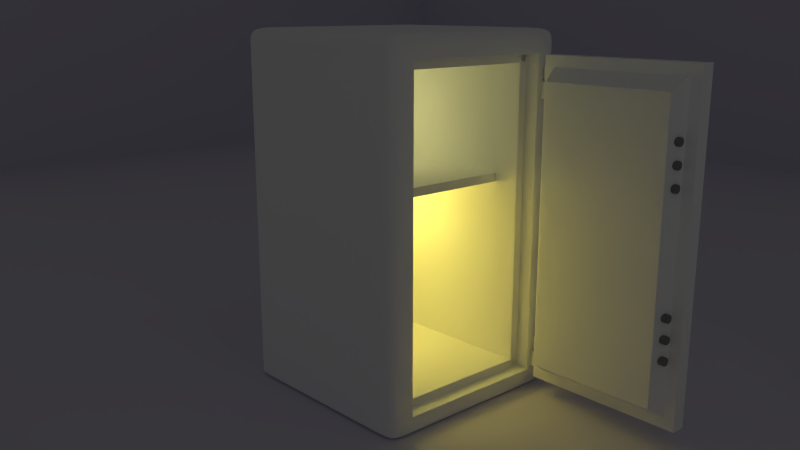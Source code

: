 # Source: Strongbox_v2.0.blend  (saved by Blender 2.62.0; exported with 4.5.12 LTS)
import bpy
from mathutils import Matrix  # noqa: F401  (used for matrix-valued properties, if any)

bpy.ops.wm.read_factory_settings(use_empty=True)
scene = bpy.context.scene
scene.name = 'Scene'

# ---- collections
col_collection_1 = bpy.data.collections.new('Collection 1'); scene.collection.children.link(col_collection_1)

# ---- materials (node trees are filled in below, after node groups)
mat_material_006 = bpy.data.materials.new('Material.006')
mat_material_006.alpha_threshold = 0.0
mat_material_006.diffuse_color = (1.0, 1.0, 1.0, 1.0)
mat_material_006.roughness = 0.5
mat_material_006.line_color = (0.0, 0.0, 0.0, 1.0)
mat_material_005 = bpy.data.materials.new('Material.005')
mat_material_005.alpha_threshold = 0.0
mat_material_005.diffuse_color = (0.2266, 0.2266, 0.2266, 1.0)
mat_material_005.roughness = 0.5
mat_material_005.line_color = (0.0, 0.0, 0.0, 1.0)
mat_material_007 = bpy.data.materials.new('Material.007')
mat_material_007.alpha_threshold = 0.0
mat_material_007.diffuse_color = (0.3264, 0.3264, 0.3264, 1.0)
mat_material_007.roughness = 0.5
mat_material_007.line_color = (0.0, 0.0, 0.0, 1.0)
mat_material_008 = bpy.data.materials.new('Material.008')
mat_material_008.alpha_threshold = 0.0
mat_material_008.diffuse_color = (0.326, 0.326, 0.326, 1.0)
mat_material_008.roughness = 0.5
mat_material_008.line_color = (0.0, 0.0, 0.0, 1.0)
mat_material_010 = bpy.data.materials.new('Material.010')
mat_material_010.alpha_threshold = 0.0
mat_material_010.diffuse_color = (1.0, 1.0, 1.0, 1.0)
mat_material_010.roughness = 0.5
mat_material_010.line_color = (0.0, 0.0, 0.0, 1.0)
mat_material_012 = bpy.data.materials.new('Material.012')
mat_material_012.alpha_threshold = 0.0
mat_material_012.diffuse_color = (0.7083, 0.6784, 0.8, 1.0)
mat_material_012.roughness = 0.5
mat_material_012.line_color = (0.0, 0.0, 0.0, 1.0)
mat_material_009 = bpy.data.materials.new('Material.009')
mat_material_009.alpha_threshold = 0.0
mat_material_009.diffuse_color = (1.0, 1.0, 1.0, 1.0)
mat_material_009.roughness = 0.5
mat_material_009.line_color = (0.0, 0.0, 0.0, 1.0)
mat_material_011 = bpy.data.materials.new('Material.011')
mat_material_011.alpha_threshold = 0.0
mat_material_011.diffuse_color = (1.0, 1.0, 1.0, 1.0)
mat_material_011.roughness = 0.5
mat_material_011.line_color = (0.0, 0.0, 0.0, 1.0)

# ---- material node trees

# ---- world
world_world = bpy.data.worlds.new('World'); scene.world = world_world
world_world.color = (0.05088, 0.05088, 0.05088)
world_world.use_sun_shadow = False
world_world.sun_shadow_jitter_overblur = 0.0
world_world.cycles.sampling_method = 'MANUAL'
world_world.cycles.sample_map_resolution = 256

# ---- cameras
cam_camera_001 = bpy.data.cameras.new('Camera.001')
cam_camera_001.clip_end = 100.0
cam_camera_001.lens = 35.0
cam_camera_001.sensor_width = 32.0
cam_camera_001.sensor_height = 18.0
cam_camera_001.dof.focus_distance = 0.0

# ---- lights
light_point_001 = bpy.data.lights.new('Point.001', 'POINT')
light_point_001.transmission_factor = 0.0
light_point_001.energy = 100.0
light_point_001.shadow_buffer_clip_start = 0.5
light_point_001.shadow_soft_size = 1.0
light_point_001.shadow_maximum_resolution = 0.006
light_point_001.use_absolute_resolution = True
light_point_001.cycles.use_multiple_importance_sampling = False
light_point = bpy.data.lights.new('Point', 'POINT')
light_point.transmission_factor = 0.0
light_point.energy = 100.0
light_point.shadow_buffer_clip_start = 0.5
light_point.shadow_soft_size = 1.0
light_point.shadow_maximum_resolution = 0.006
light_point.use_absolute_resolution = True
light_point.cycles.use_multiple_importance_sampling = False
light_spot_001 = bpy.data.lights.new('Spot.001', 'SPOT')
light_spot_001.transmission_factor = 0.0
light_spot_001.energy = 150.0
light_spot_001.shadow_buffer_clip_start = 0.5
light_spot_001.shadow_soft_size = 1.0
light_spot_001.shadow_maximum_resolution = 0.006
light_spot_001.use_absolute_resolution = True
light_spot_001.cycles.use_multiple_importance_sampling = False
light_lamp_001 = bpy.data.lights.new('Lamp.001', 'POINT')
light_lamp_001.color = (0.8, 0.7478, 0.273)
light_lamp_001.transmission_factor = 0.0
light_lamp_001.cutoff_distance = 30.0
light_lamp_001.energy = 39.75
light_lamp_001.shadow_buffer_clip_start = 1.001
light_lamp_001.shadow_soft_size = 1.0
light_lamp_001.shadow_maximum_resolution = 0.006
light_lamp_001.use_absolute_resolution = True
light_lamp_001.cycles.use_multiple_importance_sampling = False
light_lamp_002 = bpy.data.lights.new('Lamp.002', 'POINT')
light_lamp_002.color = (0.8, 0.6552, 0.1054)
light_lamp_002.transmission_factor = 0.0
light_lamp_002.cutoff_distance = 30.0
light_lamp_002.energy = 159.2
light_lamp_002.shadow_buffer_clip_start = 1.001
light_lamp_002.shadow_soft_size = 1.0
light_lamp_002.shadow_maximum_resolution = 0.006
light_lamp_002.use_absolute_resolution = True
light_lamp_002.cycles.use_multiple_importance_sampling = False

# ---- meshes
me_cube_004 = bpy.data.meshes.new('Cube.004')
me_cube_004.from_pydata([(-0.1416, -0.3072, -4.867), (-0.1416, -4.82, -4.867), (-0.5525, -4.82, -4.867), (-0.5525, -0.3072, -4.867), (-0.1416, -0.3072, 4.133), (-0.1416, -4.82, 4.133), (-0.5525, -4.82, 4.133), (-0.5525, -0.3072, 4.133), (-0.1416, -4.82, -4.567), (-0.1416, -4.82, 3.833), (-0.1416, -0.3072, -4.567), (-0.1416, -0.3072, 3.833), (-0.5525, -4.82, -4.567), (-0.5525, -4.82, 3.833), (-0.5525, -0.3072, -4.567), (-0.5525, -0.3072, 3.833), (-0.1416, -0.608, -4.867), (-0.1416, -4.519, -4.867), (-0.5525, -4.519, -4.867), (-0.5525, -0.608, -4.867), (-0.1416, -0.608, 4.133), (-0.1416, -4.519, 4.133), (-0.5525, -4.519, 4.133), (-0.5525, -0.608, 4.133), (-0.1416, -4.519, -4.567), (-0.1416, -0.608, -4.567), (-0.1416, -4.519, 3.833), (-0.1416, -0.608, 3.833), (-0.5525, -4.519, -4.567), (-0.5525, -0.608, -4.567), (-0.5525, -4.519, 3.833), (-0.5525, -0.608, 3.833), (-1.053, -0.763, -4.235), (-1.053, -0.763, 3.5), (-1.053, -4.364, -4.235), (-1.053, -4.364, 3.5), (-0.1416, -4.82, -4.867), (-0.1416, -4.82, -4.867), (-0.1416, -4.82, -4.567), (-0.1416, -4.82, 3.833), (-0.1416, -4.82, 4.133), (-0.1416, -4.82, 4.133), (-0.5525, -4.82, 4.133), (-0.5525, -4.82, 4.133), (-0.5525, -4.82, 3.833), (-0.5525, -4.82, -4.567), (-0.5525, -4.82, -4.867), (-0.5525, -4.82, -4.867), (-0.5525, -4.519, -4.867), (-0.5525, -0.608, -4.867), (-0.5525, -0.3072, -4.867), (-0.5525, -0.3072, -4.867), (-0.1416, -0.3072, -4.867), (-0.1416, -0.3072, -4.867), (-0.1416, -0.3072, -4.567), (-0.1416, -0.3072, 3.833), (-0.1416, -0.3072, 4.133), (-0.1416, -0.3072, 4.133), (-0.5525, -0.3072, 4.133), (-0.5525, -0.3072, 4.133), (-0.5525, -0.3072, 3.833), (-0.5525, -0.3072, -4.567), (-0.5525, -0.608, 4.133), (-0.5525, -4.519, 4.133), (-0.1416, -0.608, 4.133), (-0.1416, -4.519, 4.133), (-0.1416, -0.608, -4.867), (-0.1416, -4.519, -4.867), (-0.5525, -4.519, -4.567), (-0.5525, -4.519, -4.567), (-0.5525, -4.519, 3.833), (-0.5525, -4.519, 3.833), (-0.5525, -0.608, 3.833), (-0.5525, -0.608, 3.833), (-0.5525, -0.608, -4.567), (-0.5525, -0.608, -4.567), (-1.053, -0.763, -4.235), (-1.053, -0.763, -4.235), (-1.053, -0.763, 3.5), (-1.053, -0.763, 3.5), (-1.053, -4.364, 3.5), (-1.053, -4.364, 3.5), (-1.053, -4.364, -4.235), (-1.053, -4.364, -4.235)], [], [(1, 8, 12, 2), (8, 9, 13, 12), (9, 5, 6, 13), (4, 11, 15, 7), (11, 10, 14, 15), (10, 0, 3, 14), (53, 16, 19, 51), (16, 17, 18, 19), (17, 36, 47, 18), (59, 23, 20, 57), (23, 22, 21, 20), (22, 43, 41, 21), (66, 52, 54, 25), (25, 24, 67, 66), (24, 38, 37, 67), (55, 27, 25, 54), (27, 26, 24, 25), (26, 39, 38, 24), (56, 64, 27, 55), (64, 65, 26, 27), (65, 40, 39, 26), (45, 28, 48, 46), (28, 29, 49, 48), (29, 61, 50, 49), (44, 30, 28, 45), (31, 60, 61, 29), (42, 63, 30, 44), (63, 62, 31, 30), (62, 58, 60, 31), (73, 75, 32, 33), (69, 71, 81, 34), (70, 72, 79, 35), (74, 68, 83, 77), (80, 78, 76, 82)])
me_cube_004.materials.append(mat_material_006)
me_cube_004.use_remesh_preserve_volume = False
me_cube_004.use_remesh_preserve_attributes = False
me_cube_004.use_mirror_vertex_groups = False
me_cube_004.update()
me_cylinder_002 = bpy.data.meshes.new('Cylinder.002')
me_cylinder_002.from_pydata([(-0.3803, 2.344, -2.216), (0.1832, 2.111, -2.216), (0.4165, 1.547, -2.216), (0.1832, 0.9838, -2.216), (-0.3803, 0.7504, -2.216), (-0.9437, 0.9838, -2.216), (-1.177, 1.547, -2.216), (-0.9437, 2.111, -2.216), (-0.4423, 2.344, -0.5993), (0.1211, 2.111, -0.5993), (0.3545, 1.547, -0.5993), (0.1211, 0.9838, -0.5993), (-0.4423, 0.7504, -0.5993), (-1.006, 0.9838, -0.5993), (-1.239, 1.547, -0.5993), (-1.006, 2.111, -0.5993), (-0.4423, 1.547, -0.5993), (0.1211, 2.111, -0.5993), (-0.4423, 2.344, -0.5993), (0.3545, 1.547, -0.5993), (0.1211, 0.9838, -0.5993), (-0.4423, 0.7504, -0.5993), (-1.006, 0.9838, -0.5993), (-1.239, 1.547, -0.5993), (-1.006, 2.111, -0.5993), (-1.006, -1.431, -0.5993), (-1.239, -1.994, -0.5993), (-1.006, -2.557, -0.5993), (-0.4423, -2.791, -0.5993), (0.1211, -2.557, -0.5993), (0.3545, -1.994, -0.5993), (-0.4423, -1.197, -0.5993), (0.1211, -1.431, -0.5993), (-0.4423, -1.994, -0.5993), (-1.006, -1.431, -0.5993), (-1.239, -1.994, -0.5993), (-1.006, -2.557, -0.5993), (-0.4423, -2.791, -0.5993), (0.1211, -2.557, -0.5993), (0.3545, -1.994, -0.5993), (0.1211, -1.431, -0.5993), (-0.4423, -1.197, -0.5993), (-0.9437, -1.431, -2.216), (-1.177, -1.994, -2.216), (-0.9437, -2.557, -2.216), (-0.3803, -2.791, -2.216), (0.1832, -2.557, -2.216), (0.4165, -1.994, -2.216), (0.1832, -1.431, -2.216), (-0.3803, -1.197, -2.216), (-0.3803, -4.738, -2.216), (0.1832, -4.972, -2.216), (0.4165, -5.535, -2.216), (0.1832, -6.099, -2.216), (-0.3803, -6.332, -2.216), (-0.9437, -6.099, -2.216), (-1.177, -5.535, -2.216), (-0.9437, -4.972, -2.216), (-0.4423, -4.738, -0.5993), (0.1211, -4.972, -0.5993), (0.3545, -5.535, -0.5993), (0.1211, -6.099, -0.5993), (-0.4423, -6.332, -0.5993), (-1.006, -6.099, -0.5993), (-1.239, -5.535, -0.5993), (-1.006, -4.972, -0.5993), (-0.4423, -5.535, -0.5993), (0.1211, -4.972, -0.5993), (-0.4423, -4.738, -0.5993), (0.3545, -5.535, -0.5993), (0.1211, -6.099, -0.5993), (-0.4423, -6.332, -0.5993), (-1.006, -6.099, -0.5993), (-1.239, -5.535, -0.5993), (-1.006, -4.972, -0.5993), (-1.006, -32.46, -0.3032), (-1.239, -33.02, -0.3032), (-1.006, -33.58, -0.3032), (-0.4423, -33.82, -0.3032), (0.1211, -33.58, -0.3032), (0.3545, -33.02, -0.3032), (-0.4423, -32.22, -0.3032), (0.1211, -32.46, -0.3032), (-0.4423, -33.02, -0.3032), (-1.006, -32.46, -0.3032), (-1.239, -33.02, -0.3032), (-1.006, -33.58, -0.3032), (-0.4423, -33.82, -0.3032), (0.1211, -33.58, -0.3032), (0.3545, -33.02, -0.3032), (0.1211, -32.46, -0.3032), (-0.4423, -32.22, -0.3032), (-0.9437, -32.46, -1.92), (-1.177, -33.02, -1.92), (-0.9437, -33.58, -1.92), (-0.3803, -33.82, -1.92), (0.1832, -33.58, -1.92), (0.4165, -33.02, -1.92), (0.1832, -32.46, -1.92), (-0.3803, -32.22, -1.92), (-0.3803, -28.68, -1.92), (0.1832, -28.91, -1.92), (0.4165, -29.48, -1.92), (0.1832, -30.04, -1.92), (-0.3803, -30.27, -1.92), (-0.9437, -30.04, -1.92), (-1.177, -29.48, -1.92), (-0.9437, -28.91, -1.92), (-0.4423, -28.68, -0.3032), (0.1211, -28.91, -0.3032), (0.3545, -29.48, -0.3032), (0.1211, -30.04, -0.3032), (-0.4423, -30.27, -0.3032), (-1.006, -30.04, -0.3032), (-1.239, -29.48, -0.3032), (-1.006, -28.91, -0.3032), (-0.4423, -29.48, -0.3032), (0.1211, -28.91, -0.3032), (-0.4423, -28.68, -0.3032), (0.3545, -29.48, -0.3032), (0.1211, -30.04, -0.3032), (-0.4423, -30.27, -0.3032), (-1.006, -30.04, -0.3032), (-1.239, -29.48, -0.3032), (-1.006, -28.91, -0.3032), (-1.006, -25.37, -0.3032), (-1.239, -25.94, -0.3032), (-1.006, -26.5, -0.3032), (-0.4423, -26.73, -0.3032), (0.1211, -26.5, -0.3032), (0.3545, -25.94, -0.3032), (-0.4423, -25.14, -0.3032), (0.1211, -25.37, -0.3032), (-0.4423, -25.94, -0.3032), (-1.006, -25.37, -0.3032), (-1.239, -25.94, -0.3032), (-1.006, -26.5, -0.3032), (-0.4423, -26.73, -0.3032), (0.1211, -26.5, -0.3032), (0.3545, -25.94, -0.3032), (0.1211, -25.37, -0.3032), (-0.4423, -25.14, -0.3032), (-0.9437, -25.37, -1.92), (-1.177, -25.94, -1.92), (-0.9437, -26.5, -1.92), (-0.3803, -26.73, -1.92), (0.1832, -26.5, -1.92), (0.4165, -25.94, -1.92), (0.1832, -25.37, -1.92), (-0.3803, -25.14, -1.92)], [], [(8, 15, 16), (15, 14, 16), (14, 13, 16), (13, 12, 16), (12, 11, 16), (11, 10, 16), (10, 9, 16), (9, 8, 16), (0, 18, 17, 1), (18, 8, 9, 17), (1, 17, 19, 2), (17, 9, 10, 19), (2, 19, 20, 3), (19, 10, 11, 20), (3, 20, 21, 4), (20, 11, 12, 21), (4, 21, 22, 5), (21, 12, 13, 22), (5, 22, 23, 6), (22, 13, 14, 23), (6, 23, 24, 7), (23, 14, 15, 24), (8, 18, 24, 15), (18, 0, 7, 24), (31, 49, 42, 25), (41, 31, 25, 34), (26, 35, 34, 25), (43, 26, 25, 42), (27, 36, 35, 26), (44, 27, 26, 43), (28, 37, 36, 27), (45, 28, 27, 44), (29, 38, 37, 28), (46, 29, 28, 45), (30, 39, 38, 29), (47, 30, 29, 46), (32, 40, 39, 30), (48, 32, 30, 47), (31, 41, 40, 32), (49, 31, 32, 48), (40, 41, 33), (39, 40, 33), (38, 39, 33), (37, 38, 33), (36, 37, 33), (35, 36, 33), (34, 35, 33), (41, 34, 33), (58, 65, 66), (65, 64, 66), (64, 63, 66), (63, 62, 66), (62, 61, 66), (61, 60, 66), (60, 59, 66), (59, 58, 66), (50, 68, 67, 51), (68, 58, 59, 67), (51, 67, 69, 52), (67, 59, 60, 69), (52, 69, 70, 53), (69, 60, 61, 70), (53, 70, 71, 54), (70, 61, 62, 71), (54, 71, 72, 55), (71, 62, 63, 72), (55, 72, 73, 56), (72, 63, 64, 73), (56, 73, 74, 57), (73, 64, 65, 74), (58, 68, 74, 65), (68, 50, 57, 74), (81, 99, 92, 75), (91, 81, 75, 84), (76, 85, 84, 75), (93, 76, 75, 92), (77, 86, 85, 76), (94, 77, 76, 93), (78, 87, 86, 77), (95, 78, 77, 94), (79, 88, 87, 78), (96, 79, 78, 95), (80, 89, 88, 79), (97, 80, 79, 96), (82, 90, 89, 80), (98, 82, 80, 97), (81, 91, 90, 82), (99, 81, 82, 98), (90, 91, 83), (89, 90, 83), (88, 89, 83), (87, 88, 83), (86, 87, 83), (85, 86, 83), (84, 85, 83), (91, 84, 83), (108, 115, 116), (115, 114, 116), (114, 113, 116), (113, 112, 116), (112, 111, 116), (111, 110, 116), (110, 109, 116), (109, 108, 116), (100, 118, 117, 101), (118, 108, 109, 117), (101, 117, 119, 102), (117, 109, 110, 119), (102, 119, 120, 103), (119, 110, 111, 120), (103, 120, 121, 104), (120, 111, 112, 121), (104, 121, 122, 105), (121, 112, 113, 122), (105, 122, 123, 106), (122, 113, 114, 123), (106, 123, 124, 107), (123, 114, 115, 124), (108, 118, 124, 115), (118, 100, 107, 124), (131, 149, 142, 125), (141, 131, 125, 134), (126, 135, 134, 125), (143, 126, 125, 142), (127, 136, 135, 126), (144, 127, 126, 143), (128, 137, 136, 127), (145, 128, 127, 144), (129, 138, 137, 128), (146, 129, 128, 145), (130, 139, 138, 129), (147, 130, 129, 146), (132, 140, 139, 130), (148, 132, 130, 147), (131, 141, 140, 132), (149, 131, 132, 148), (140, 141, 133), (139, 140, 133), (138, 139, 133), (137, 138, 133), (136, 137, 133), (135, 136, 133), (134, 135, 133), (141, 134, 133)])
me_cylinder_002.materials.append(mat_material_005)
me_cylinder_002.use_remesh_preserve_volume = False
me_cylinder_002.use_remesh_preserve_attributes = False
me_cylinder_002.use_mirror_vertex_groups = False
me_cylinder_002.update()
me_cube = bpy.data.meshes.new('Cube')
me_cube.from_pydata([(-0.1859, 0.0959, -0.0959), (-0.1859, -0.09591, -0.0959), (-0.1859, -0.09591, 0.09591), (-0.1859, 0.0959, 0.09591), (0.3782, -0.09591, 0.09591), (0.3782, 0.0959, 0.09591), (0.3782, 0.0959, -0.0959), (0.3782, -0.09591, -0.0959), (0.2343, 0.0959, 0.09591), (0.2343, -0.09591, 0.09591), (0.2343, 0.0959, -0.0959), (0.2343, -0.09591, -0.0959), (-0.1859, -0.09591, 2.384e-07), (-0.1859, 0.0959, 2.384e-07), (0.3782, 0.0959, 2.384e-07), (0.3782, -0.09591, 2.384e-07), (0.2343, 0.0959, 2.384e-07), (0.2343, -0.09591, 2.384e-07), (-0.1859, 0.0959, 0.09591), (-0.1859, -0.09591, 0.09591), (-0.1859, 0.0959, -0.0959), (-0.1859, -0.09591, -0.0959), (-0.1859, 0.0959, 2.384e-07), (-0.1859, -0.09591, 2.384e-07), (0.1231, -0.09591, 0.5837), (0.1231, 0.0959, 0.5837), (0.2477, -0.09591, 0.6558), (0.2477, 0.0959, 0.6558), (0.2017, 0.0959, 0.3398), (0.2017, -0.09591, 0.3398), (0.336, -0.09591, 0.3759), (0.336, 0.0959, 0.3759), (0.2233, 0.0959, 0.1694), (0.2233, -0.09591, 0.1694), (0.3643, -0.09591, 0.1802), (0.3643, 0.0959, 0.1802), (0.127, 0.0959, -1.098), (0.127, -0.09591, -1.098), (0.2667, -0.09591, -1.132), (0.2667, 0.0959, -1.132), (0.2113, -0.09591, -0.6054), (0.2113, 0.0959, -0.6054), (0.3552, -0.09591, -0.6054), (0.3552, 0.0959, -0.6054), (0.2343, -0.09591, -0.1422), (0.2343, 0.0959, -0.1422), (0.3782, -0.09591, -0.1422), (0.3782, 0.0959, -0.1422), (-0.1859, 0.06282, -0.0959), (-0.1859, -0.06282, -0.0959), (-0.1859, -0.06282, 0.09591), (-0.1859, 0.06282, 0.09591), (0.3782, -0.06282, 0.09591), (0.3782, 0.06282, 0.09591), (0.3782, 0.06282, -0.0959), (0.3782, -0.06282, -0.0959), (0.2343, 0.06282, 0.09591), (0.2343, -0.06282, 0.09591), (0.2343, 0.06282, -0.0959), (0.2343, -0.06282, -0.0959), (-0.1859, -0.06282, 2.459e-07), (-0.1859, 0.06282, 2.384e-07), (0.3782, 0.06282, 2.459e-07), (0.3782, -0.06282, 2.384e-07), (-0.1859, 0.06282, 0.09591), (-0.1859, -0.06282, 0.09591), (-0.1859, 0.06282, -0.0959), (-0.1859, -0.06282, -0.0959), (0.1231, -0.06282, 0.5837), (0.1231, 0.06282, 0.5837), (0.2477, -0.06282, 0.6558), (0.2477, 0.06282, 0.6558), (0.2017, 0.06282, 0.3398), (0.2017, -0.06282, 0.3398), (0.336, -0.06282, 0.3759), (0.336, 0.06282, 0.3759), (0.2233, 0.06282, 0.1694), (0.2233, -0.06282, 0.1694), (0.3643, -0.06282, 0.1802), (0.3643, 0.06282, 0.1802), (0.127, 0.06282, -1.098), (0.127, -0.06282, -1.098), (0.2667, -0.06282, -1.132), (0.2667, 0.06282, -1.132), (0.2113, -0.06282, -0.6054), (0.2113, 0.06282, -0.6054), (0.3552, -0.06282, -0.6054), (0.3552, 0.06282, -0.6054), (0.2343, -0.06282, -0.1422), (0.2343, 0.06282, -0.1422), (0.3782, -0.06282, -0.1422), (0.3782, 0.06282, -0.1422), (0.2513, 0.0959, 0.09591), (0.2513, -0.09591, 0.09591), (0.2513, 0.0959, -0.0959), (0.2513, -0.09591, -0.0959), (0.2513, 0.0959, 2.384e-07), (0.2513, -0.09591, 2.384e-07), (0.1378, -0.09591, 0.5922), (0.1378, 0.0959, 0.5922), (0.2176, -0.09591, 0.3441), (0.2176, 0.0959, 0.3441), (0.24, -0.09591, 0.1707), (0.24, 0.0959, 0.1707), (0.1435, -0.09591, -1.102), (0.1435, 0.0959, -1.102), (0.2283, -0.09591, -0.6054), (0.2283, 0.0959, -0.6054), (0.2513, -0.09591, -0.1422), (0.2513, 0.0959, -0.1422), (0.1378, 0.06282, 0.5922), (0.1378, -0.06282, 0.5922), (0.1435, -0.06282, -1.102), (0.1435, 0.06282, -1.102), (0.3023, 0.0959, 0.09591), (0.3023, -0.09591, 0.09591), (0.3023, 0.0959, -0.0959), (0.3023, -0.09591, -0.0959), (0.3023, 0.0959, 2.384e-07), (0.3023, -0.09591, 2.384e-07), (0.1819, -0.09591, 0.6178), (0.1819, 0.0959, 0.6178), (0.2651, -0.09591, 0.3568), (0.2651, 0.0959, 0.3568), (0.2899, -0.09591, 0.1745), (0.2899, 0.0959, 0.1745), (0.193, -0.09591, -1.114), (0.193, 0.0959, -1.114), (0.2792, -0.09591, -0.6054), (0.2792, 0.0959, -0.6054), (0.3023, -0.09591, -0.1422), (0.3023, 0.0959, -0.1422), (0.1819, 0.06282, 0.6178), (0.1819, -0.06282, 0.6178), (0.193, -0.06282, -1.114), (0.193, 0.06282, -1.114), (-0.1859, -2.384e-07, -0.0959), (-0.1859, 0.0, 0.09591), (0.3782, 0.0, 0.09591), (0.3782, -2.384e-07, -0.0959), (0.2343, -5.96e-08, 0.09591), (0.2343, -2.384e-07, -0.0959), (-0.1859, -5.96e-08, 2.384e-07), (0.3782, -1.192e-07, 2.384e-07), (-0.1859, -5.96e-08, 0.09591), (-0.1859, -2.384e-07, -0.0959), (0.1231, 0.0, 0.5837), (0.2477, 0.0, 0.6558), (0.2017, -5.96e-08, 0.3398), (0.336, 0.0, 0.3759), (0.2233, -5.96e-08, 0.1694), (0.3643, 0.0, 0.1802), (0.127, -2.384e-07, -1.098), (0.2667, -1.788e-07, -1.132), (0.2113, -1.788e-07, -0.6054), (0.3552, -1.788e-07, -0.6054), (0.2343, -1.788e-07, -0.1422), (0.3782, -1.788e-07, -0.1422), (0.1378, 0.0, 0.5922), (0.1435, -2.384e-07, -1.102), (0.1819, 0.0, 0.6178), (0.193, -1.788e-07, -1.114), (-0.07334, 0.2025, 4.619e-07), (-0.07334, 0.1432, -0.1432), (-0.07334, 1.192e-07, -0.2025), (-0.07334, -0.1432, -0.1432), (-0.07334, -0.2025, 4.843e-07), (-0.07334, -0.1432, 0.1432), (-0.07334, 1.192e-07, 0.2025), (-0.07334, 0.1432, 0.1432), (2.384e-07, 0.2025, 5.513e-07), (2.384e-07, 0.1432, -0.1432), (2.384e-07, 2.384e-07, -0.2025), (2.384e-07, -0.1432, -0.1432), (2.384e-07, -0.2025, 4.992e-07), (2.384e-07, -0.1432, 0.1432), (2.384e-07, 2.98e-07, 0.2025), (2.384e-07, 0.1432, 0.1432), (2.384e-07, 0.1366, 0.1366), (2.384e-07, 2.98e-07, 0.1931), (2.384e-07, -0.1366, 0.1366), (2.384e-07, -0.1931, 4.992e-07), (2.384e-07, -0.1366, -0.1366), (2.384e-07, 2.384e-07, -0.1931), (2.384e-07, 0.1366, -0.1366), (2.384e-07, 0.1931, 5.513e-07), (2.384e-07, 0.1228, 5.29e-07), (2.384e-07, 0.08681, -0.08681), (2.384e-07, 2.384e-07, -0.1228), (2.384e-07, -0.08681, -0.08681), (2.384e-07, -0.1228, 4.917e-07), (2.384e-07, -0.08681, 0.08681), (2.384e-07, 2.384e-07, 0.1228), (2.384e-07, 0.08681, 0.08681), (3.576e-07, 1.788e-07, 4.843e-07)], [], [(16, 22, 20, 10), (0, 20, 22, 13), (8, 18, 22, 16), (18, 3, 13, 22), (17, 23, 19, 9), (23, 12, 2, 19), (11, 21, 23, 17), (21, 1, 12, 23), (12, 60, 50, 2), (61, 13, 3, 51), (48, 0, 13, 61), (60, 12, 1, 49), (14, 62, 53, 5), (63, 15, 4, 52), (6, 54, 62, 14), (55, 7, 15, 63), (18, 64, 51, 3), (65, 19, 2, 50), (8, 56, 64, 18), (57, 9, 19, 65), (0, 48, 66, 20), (49, 1, 21, 67), (11, 59, 67, 21), (58, 10, 20, 66), (25, 69, 72, 28), (68, 24, 29, 73), (26, 70, 74, 30), (71, 27, 31, 75), (32, 76, 56, 8), (77, 33, 9, 57), (28, 72, 76, 32), (73, 29, 33, 77), (34, 78, 52, 4), (79, 35, 5, 53), (30, 74, 78, 34), (75, 31, 35, 79), (37, 81, 84, 40), (80, 36, 41, 85), (39, 83, 87, 43), (82, 38, 42, 86), (44, 88, 59, 11), (89, 45, 10, 58), (40, 84, 88, 44), (85, 41, 45, 89), (47, 91, 54, 6), (90, 46, 7, 55), (43, 87, 91, 47), (86, 42, 46, 90), (96, 16, 10, 94), (92, 8, 16, 96), (97, 17, 9, 93), (95, 11, 17, 97), (24, 98, 100, 29), (99, 25, 28, 101), (33, 102, 93, 9), (29, 100, 102, 33), (103, 32, 8, 92), (101, 28, 32, 103), (104, 37, 40, 106), (36, 105, 107, 41), (108, 44, 11, 95), (106, 40, 44, 108), (45, 109, 94, 10), (41, 107, 109, 45), (110, 69, 25, 99), (98, 24, 68, 111), (112, 81, 37, 104), (105, 36, 80, 113), (14, 118, 116, 6), (118, 96, 94, 116), (5, 114, 118, 14), (114, 92, 96, 118), (15, 119, 115, 4), (119, 97, 93, 115), (7, 117, 119, 15), (117, 95, 97, 119), (98, 120, 122, 100), (120, 26, 30, 122), (27, 121, 123, 31), (121, 99, 101, 123), (102, 124, 115, 93), (124, 34, 4, 115), (100, 122, 124, 102), (122, 30, 34, 124), (35, 125, 114, 5), (125, 103, 92, 114), (31, 123, 125, 35), (123, 101, 103, 125), (38, 126, 128, 42), (126, 104, 106, 128), (105, 127, 129, 107), (127, 39, 43, 129), (46, 130, 117, 7), (130, 108, 95, 117), (42, 128, 130, 46), (128, 106, 108, 130), (109, 131, 116, 94), (131, 47, 6, 116), (107, 129, 131, 109), (129, 43, 47, 131), (71, 132, 121, 27), (132, 110, 99, 121), (26, 120, 133, 70), (120, 98, 111, 133), (82, 134, 126, 38), (134, 112, 104, 126), (39, 127, 135, 83), (127, 105, 113, 135), (60, 142, 137, 50), (142, 61, 51, 137), (61, 142, 136, 48), (142, 60, 49, 136), (62, 143, 138, 53), (143, 63, 52, 138), (54, 139, 143, 62), (139, 55, 63, 143), (64, 144, 137, 51), (144, 65, 50, 137), (56, 140, 144, 64), (140, 57, 65, 144), (48, 136, 145, 66), (136, 49, 67, 145), (59, 141, 145, 67), (141, 58, 66, 145), (69, 146, 148, 72), (146, 68, 73, 148), (70, 147, 149, 74), (147, 71, 75, 149), (76, 150, 140, 56), (150, 77, 57, 140), (72, 148, 150, 76), (148, 73, 77, 150), (78, 151, 138, 52), (151, 79, 53, 138), (74, 149, 151, 78), (149, 75, 79, 151), (81, 152, 154, 84), (152, 80, 85, 154), (83, 153, 155, 87), (153, 82, 86, 155), (88, 156, 141, 59), (156, 89, 58, 141), (84, 154, 156, 88), (154, 85, 89, 156), (91, 157, 139, 54), (157, 90, 55, 139), (87, 155, 157, 91), (155, 86, 90, 157), (68, 146, 158, 111), (146, 69, 110, 158), (80, 152, 159, 113), (152, 81, 112, 159), (133, 160, 147, 70), (160, 132, 71, 147), (111, 158, 160, 133), (158, 110, 132, 160), (135, 161, 153, 83), (161, 134, 82, 153), (113, 159, 161, 135), (159, 112, 134, 161), (162, 170, 171, 163), (163, 171, 172, 164), (164, 172, 173, 165), (165, 173, 174, 166), (166, 174, 175, 167), (167, 175, 176, 168), (168, 176, 177, 169), (169, 177, 170, 162), (170, 177, 178, 185), (177, 176, 179, 178), (176, 175, 180, 179), (175, 174, 181, 180), (174, 173, 182, 181), (173, 172, 183, 182), (172, 171, 184, 183), (171, 170, 185, 184), (184, 185, 186, 187), (183, 184, 187, 188), (182, 183, 188, 189), (181, 182, 189, 190), (180, 181, 190, 191), (179, 180, 191, 192), (178, 179, 192, 193), (185, 178, 193, 186), (186, 193, 194), (193, 192, 194), (192, 191, 194), (191, 190, 194), (190, 189, 194), (189, 188, 194), (188, 187, 194), (187, 186, 194)])
me_cube.materials.append(mat_material_007)
me_cube.use_remesh_preserve_volume = False
me_cube.use_remesh_preserve_attributes = False
me_cube.use_mirror_vertex_groups = False
me_cube.update()
me_cylinder = bpy.data.meshes.new('Cylinder')
me_cylinder.from_pydata([(-4.342e-09, 0.4737, -0.08559), (0.335, 0.335, -0.08559), (0.4737, 4.594e-08, -0.08559), (0.335, -0.335, -0.08559), (-4.576e-08, -0.4737, -0.08559), (-0.335, -0.335, -0.08559), (-0.4737, 7.229e-08, -0.08559), (-0.335, 0.335, -0.08559), (-2.093e-07, 0.4737, 0.1002), (0.335, 0.335, 0.1002), (0.4737, 3.589e-07, 0.1002), (0.335, -0.335, 0.1002), (-7.756e-08, -0.4737, 0.1002), (-0.335, -0.335, 0.1002), (-0.4737, 3.815e-07, 0.1002), (-0.335, 0.335, 0.1002), (-0.1128, 0.1128, 0.1278), (-0.1595, 2.821e-07, 0.1278), (-0.1128, -0.1128, 0.1278), (-7.279e-08, -0.1595, 0.1278), (0.1128, -0.1128, 0.1278), (0.1595, 2.745e-07, 0.1278), (0.1128, 0.1128, 0.1278), (-1.172e-07, 0.1595, 0.1278), (-4.822e-08, 0.1234, 0.4561), (0.08726, 0.08726, 0.4561), (0.1234, 2.601e-07, 0.4561), (0.08726, -0.08726, 0.4561), (-1.389e-08, -0.1234, 0.4561), (-0.08726, -0.08726, 0.4561), (-0.1234, 2.66e-07, 0.4561), (-0.08726, 0.08726, 0.4561), (-1.829e-08, 2.257e-07, 0.4561), (0.335, 0.335, 0.02452), (-1.465e-07, 0.4737, 0.02452), (0.4737, 2.651e-07, 0.02452), (0.335, -0.335, 0.02452), (-6.649e-08, -0.4737, 0.02452), (-0.335, -0.335, 0.02452), (-0.4737, 2.888e-07, 0.02452), (-0.335, 0.335, 0.02452), (-0.2617, 0.2617, 0.1002), (-1.811e-07, 0.37, 0.1002), (-0.37, 3.489e-07, 0.1002), (-0.2617, -0.2617, 0.1002), (-7.813e-08, -0.37, 0.1002), (0.2617, -0.2617, 0.1002), (0.37, 3.312e-07, 0.1002), (0.2617, 0.2617, 0.1002), (-1.113e-07, 0.1595, 0.2048), (0.1128, 0.1128, 0.2048), (0.1595, 2.745e-07, 0.2048), (0.1128, -0.1128, 0.2048), (-6.698e-08, -0.1595, 0.2048), (-0.1128, -0.1128, 0.2048), (-0.1595, 2.821e-07, 0.2048), (-0.1128, 0.1128, 0.2048), (0.335, 0.335, 0.0762), (-1.894e-07, 0.4737, 0.0762), (0.4737, 3.291e-07, 0.0762), (0.335, -0.335, 0.0762), (-7.404e-08, -0.4737, 0.0762), (-0.335, -0.335, 0.0762), (-0.4737, 3.521e-07, 0.0762), (-0.335, 0.335, 0.0762), (-1.172e-07, 0.1595, 0.1278), (0.1128, 0.1128, 0.1278), (0.1595, 2.745e-07, 0.1278), (0.1128, -0.1128, 0.1278), (-7.279e-08, -0.1595, 0.1278), (-0.1128, -0.1128, 0.1278), (-0.1595, 2.821e-07, 0.1278), (-0.1128, 0.1128, 0.1278), (-4.822e-08, 0.1234, 0.4561), (0.08726, 0.08726, 0.4561), (0.1234, 2.601e-07, 0.4561), (0.08726, -0.08726, 0.4561), (-1.389e-08, -0.1234, 0.4561), (-0.08726, -0.08726, 0.4561), (-0.1234, 2.66e-07, 0.4561), (-0.08726, 0.08726, 0.4561)], [], [(24, 31, 32), (31, 30, 32), (30, 29, 32), (29, 28, 32), (28, 27, 32), (27, 26, 32), (26, 25, 32), (25, 24, 32), (0, 34, 33, 1), (1, 33, 35, 2), (2, 35, 36, 3), (3, 36, 37, 4), (4, 37, 38, 5), (5, 38, 39, 6), (6, 39, 40, 7), (34, 0, 7, 40), (15, 41, 42, 8), (41, 16, 23, 42), (14, 43, 41, 15), (43, 17, 16, 41), (13, 44, 43, 14), (44, 18, 17, 43), (12, 45, 44, 13), (45, 19, 18, 44), (11, 46, 45, 12), (46, 20, 19, 45), (10, 47, 46, 11), (47, 21, 20, 46), (9, 48, 47, 10), (48, 22, 21, 47), (8, 42, 48, 9), (42, 23, 22, 48), (34, 58, 57, 33), (58, 8, 9, 57), (33, 57, 59, 35), (57, 9, 10, 59), (35, 59, 60, 36), (59, 10, 11, 60), (36, 60, 61, 37), (60, 11, 12, 61), (37, 61, 62, 38), (61, 12, 13, 62), (38, 62, 63, 39), (62, 13, 14, 63), (39, 63, 64, 40), (63, 14, 15, 64), (8, 58, 64, 15), (58, 34, 40, 64), (23, 65, 66, 22), (65, 49, 50, 66), (22, 66, 67, 21), (66, 50, 51, 67), (21, 67, 68, 20), (67, 51, 52, 68), (20, 68, 69, 19), (68, 52, 53, 69), (19, 69, 70, 18), (69, 53, 54, 70), (18, 70, 71, 17), (70, 54, 55, 71), (17, 71, 72, 16), (71, 55, 56, 72), (16, 72, 65, 23), (72, 56, 49, 65), (49, 73, 74, 50), (73, 24, 25, 74), (50, 74, 75, 51), (74, 25, 26, 75), (51, 75, 76, 52), (75, 26, 27, 76), (52, 76, 77, 53), (76, 27, 28, 77), (53, 77, 78, 54), (77, 28, 29, 78), (54, 78, 79, 55), (78, 29, 30, 79), (55, 79, 80, 56), (79, 30, 31, 80), (56, 80, 73, 49), (80, 31, 24, 73)])
me_cylinder.materials.append(mat_material_008)
me_cylinder.use_remesh_preserve_volume = False
me_cylinder.use_remesh_preserve_attributes = False
me_cylinder.use_mirror_vertex_groups = False
me_cylinder.update()
me_plane = bpy.data.meshes.new('Plane')
me_plane.from_pydata([(1.0, 0.7505, 16.88), (0.3171, -4.353, 16.88), (-1.0, -4.353, 16.88), (-1.0, 0.7505, 16.88), (1.0, -0.7505, 16.88), (-1.0, -0.7505, 16.88), (0.6585, -2.906, 16.88), (-1.0, -2.906, 16.88), (-1.0, -2.906, 14.98), (0.6585, -2.906, 14.98), (-1.0, -0.7505, 14.98), (1.0, -0.7505, 14.98), (-1.0, 0.7505, 14.98), (-1.0, -4.353, 14.98), (0.3171, -4.353, 14.98), (1.0, 0.7505, 14.98), (-2.036, -4.353, 16.88), (-2.036, -4.353, 14.98), (-2.036, -2.906, 14.98), (-2.036, -2.906, 16.88), (-1.952, -4.353, 16.88), (-1.952, -4.353, 14.98), (-1.952, -2.906, 14.98), (-1.952, -2.906, 16.88), (-1.0, -4.353, 16.88), (-1.0, -4.353, 14.98), (-1.0, -2.906, 14.98), (-1.0, -2.906, 16.88), (-1.0, -0.7505, 16.78), (-1.0, -0.7505, 15.08), (-1.0, -2.906, 16.78), (-1.0, -2.906, 15.08), (-1.0, -4.353, 16.78), (-1.0, -4.353, 15.08), (0.6585, -2.906, 16.78), (0.6585, -2.906, 15.08), (1.0, -0.7505, 16.78), (1.0, -0.7505, 15.08), (0.3171, -4.353, 16.78), (0.3171, -4.353, 15.08), (-1.0, 0.7505, 16.78), (-1.0, 0.7505, 15.08), (1.0, 0.7505, 16.78), (1.0, 0.7505, 15.08), (-2.036, -4.353, 16.78), (-2.036, -4.353, 15.08), (-2.036, -2.906, 15.08), (-2.036, -2.906, 16.78), (-1.952, -4.353, 16.78), (-1.952, -4.353, 15.08), (-1.952, -2.906, 15.08), (-1.952, -2.906, 16.78), (-1.0, -4.353, 16.78), (-1.0, -4.353, 15.08), (-1.0, -2.906, 15.08), (-1.0, -2.906, 16.78), (-1.0, -2.906, -16.98), (-1.0, -2.906, -18.68), (-1.0, -4.353, -18.68), (-1.0, -4.353, -16.98), (-1.952, -2.906, -16.98), (-1.952, -2.906, -18.68), (-1.952, -4.353, -18.68), (-1.952, -4.353, -16.98), (-2.036, -2.906, -16.98), (-2.036, -2.906, -18.68), (-2.036, -4.353, -18.68), (-2.036, -4.353, -16.98), (1.0, 0.7505, -18.68), (1.0, 0.7505, -16.98), (-1.0, 0.7505, -18.68), (-1.0, 0.7505, -16.98), (0.3171, -4.353, -18.68), (0.3171, -4.353, -16.98), (1.0, -0.7505, -18.68), (1.0, -0.7505, -16.98), (0.6585, -2.906, -18.68), (0.6585, -2.906, -16.98), (-1.0, -4.353, -18.68), (-1.0, -4.353, -16.98), (-1.0, -2.906, -18.68), (-1.0, -2.906, -16.98), (-1.0, -0.7505, -18.68), (-1.0, -0.7505, -16.98), (-1.0, -2.906, -16.88), (-1.0, -2.906, -18.78), (-1.0, -4.353, -18.78), (-1.0, -4.353, -16.88), (-1.952, -2.906, -16.88), (-1.952, -2.906, -18.78), (-1.952, -4.353, -18.78), (-1.952, -4.353, -16.88), (-2.036, -2.906, -16.88), (-2.036, -2.906, -18.78), (-2.036, -4.353, -18.78), (-2.036, -4.353, -16.88), (1.0, 0.7505, -18.78), (0.3171, -4.353, -18.78), (-1.0, -4.353, -18.78), (-1.0, 0.7505, -18.78), (1.0, -0.7505, -18.78), (-1.0, -0.7505, -18.78), (0.6585, -2.906, -18.78), (-1.0, -2.906, -18.78), (-1.0, -2.906, -16.88), (0.6585, -2.906, -16.88), (-1.0, -0.7505, -16.88), (1.0, -0.7505, -16.88), (-1.0, 0.7505, -16.88), (-1.0, -4.353, -16.88), (0.3171, -4.353, -16.88), (1.0, 0.7505, -16.88)], [], [(4, 0, 3, 5), (5, 7, 6, 4), (7, 2, 1, 6), (11, 10, 12, 15), (9, 8, 10, 11), (14, 13, 8, 9), (21, 17, 18, 22), (23, 19, 16, 20), (13, 25, 26, 8), (25, 21, 22, 26), (7, 27, 24, 2), (27, 23, 20, 24), (5, 28, 30, 7), (28, 29, 31, 30), (29, 10, 8, 31), (6, 34, 36, 4), (34, 35, 37, 36), (35, 9, 11, 37), (1, 38, 34, 6), (38, 39, 35, 34), (39, 14, 9, 35), (3, 40, 28, 5), (40, 41, 29, 28), (41, 12, 10, 29), (42, 0, 4, 36), (36, 37, 43, 42), (37, 11, 15, 43), (0, 42, 40, 3), (42, 43, 41, 40), (43, 15, 12, 41), (2, 32, 38, 1), (32, 33, 39, 38), (33, 13, 14, 39), (19, 47, 44, 16), (47, 46, 45, 44), (46, 18, 17, 45), (16, 44, 48, 20), (44, 45, 49, 48), (45, 17, 21, 49), (18, 46, 50, 22), (46, 47, 51, 50), (47, 19, 23, 51), (24, 52, 32, 2), (52, 53, 33, 32), (53, 25, 13, 33), (20, 48, 52, 24), (48, 49, 53, 52), (49, 21, 25, 53), (26, 54, 31, 8), (54, 55, 30, 31), (55, 27, 7, 30), (22, 50, 54, 26), (50, 51, 55, 54), (51, 23, 27, 55), (60, 88, 84, 56), (61, 60, 56, 57), (89, 61, 57, 85), (56, 84, 104, 81), (57, 56, 81, 80), (85, 57, 80, 103), (62, 90, 86, 58), (63, 62, 58, 59), (91, 63, 59, 87), (58, 86, 98, 78), (59, 58, 78, 79), (87, 59, 79, 109), (64, 92, 88, 60), (65, 64, 60, 61), (93, 65, 61, 89), (66, 94, 90, 62), (67, 66, 62, 63), (95, 67, 63, 91), (65, 93, 94, 66), (64, 65, 66, 67), (92, 64, 67, 95), (78, 98, 97, 72), (79, 78, 72, 73), (109, 79, 73, 110), (68, 96, 99, 70), (69, 68, 70, 71), (111, 69, 71, 108), (74, 100, 96, 68), (75, 74, 68, 69), (69, 111, 107, 75), (70, 99, 101, 82), (71, 70, 82, 83), (108, 71, 83, 106), (72, 97, 102, 76), (73, 72, 76, 77), (110, 73, 77, 105), (76, 102, 100, 74), (77, 76, 74, 75), (105, 77, 75, 107), (82, 101, 103, 80), (83, 82, 80, 81), (106, 83, 81, 104), (84, 88, 91, 87), (104, 84, 87, 109), (86, 90, 89, 85), (98, 86, 85, 103), (88, 92, 95, 91), (90, 94, 93, 89), (97, 98, 103, 102), (102, 103, 101, 100), (100, 101, 99, 96), (104, 109, 110, 105), (106, 104, 105, 107), (107, 111, 108, 106)])
me_plane.materials.append(mat_material_010)
me_plane.use_remesh_preserve_volume = False
me_plane.use_remesh_preserve_attributes = False
me_plane.use_mirror_vertex_groups = False
me_plane.update()
me_plane_001 = bpy.data.meshes.new('Plane.001')
me_plane_001.from_pydata([(0.9983, 0.5743, 0.0), (0.9983, -0.8913, 0.0), (-0.5031, -0.8913, 0.0), (-0.5031, 0.5743, 0.0), (-0.5031, 0.5743, 0.3959), (0.9467, 0.5743, 0.4057), (-0.5031, 0.5743, 0.4057), (0.9983, -0.5534, 0.0), (-0.5031, -0.6548, 0.0), (-0.5031, -0.6548, 0.3959), (0.5729, -0.8913, 0.0), (0.5729, 0.5743, 0.0), (0.5359, 0.5743, 0.4057), (0.5729, -0.5534, 0.0)], [], [(8, 3, 4, 9), (3, 11, 12, 6), (11, 0, 5, 12), (8, 13, 11, 3), (0, 11, 13, 7), (2, 10, 13, 8), (10, 1, 7, 13)])
me_plane_001.materials.append(mat_material_012)
me_plane_001.use_remesh_preserve_volume = False
me_plane_001.use_remesh_preserve_attributes = False
me_plane_001.use_mirror_vertex_groups = False
me_plane_001.update()
me_cube_002 = bpy.data.meshes.new('Cube.002')
me_cube_002.from_pydata([(1.0, 1.0, -0.3333), (1.0, -1.0, -0.3333), (-1.0, -1.0, -0.3333), (-1.0, 1.0, -0.3333), (1.0, 1.0, 3.056), (1.0, -1.0, 3.056), (-1.0, -1.0, 3.056), (-1.0, 1.0, 3.056), (1.0, -0.7542, -0.3333), (-1.0, -0.7542, -0.3333), (-1.0, 0.75, -0.3333), (1.0, 0.75, 3.056), (-1.0, -0.7542, 3.056), (1.0, -1.0, -0.1667), (1.0, -1.0, 2.833), (1.0, 1.0, -0.1667), (1.0, 1.0, 2.833), (-1.0, -1.0, -0.1667), (-1.0, -1.0, 2.833), (-1.0, 1.0, -0.1667), (-1.0, 1.0, 2.833), (1.0, -0.7542, 2.833), (-1.0, 0.75, 2.833), (0.8333, -1.0, -0.3333), (-0.8333, -1.0, -0.3333), (0.8333, 1.0, -0.3333), (-0.8333, 1.0, -0.3333), (0.8333, -1.0, 3.056), (-0.8333, -1.0, 3.056), (0.8333, 1.0, 3.056), (-0.8333, 1.0, 3.056), (0.8333, 0.75, -0.3333), (-0.8333, 0.75, -0.3333), (-0.8333, -0.7542, -0.3333), (-0.8333, 0.75, 3.056), (0.8333, -0.7542, 3.056), (-0.8333, -1.0, -0.1667), (0.8333, -1.0, 2.833), (-0.8333, -1.0, 2.833), (-0.8333, 1.0, 2.833), (0.8333, 1.0, -0.1667), (-0.8333, -0.7542, -0.1667), (-0.8333, 0.75, 2.833), (0.8333, -1.0, -0.1667), (0.8333, 1.0, 2.833), (-0.8333, 1.0, -0.1667), (1.0, 0.75, -0.3333), (1.0, -0.7542, 3.056), (-1.0, 0.75, 3.056), (1.0, -0.7542, -0.1667), (-1.0, -0.7542, 2.833), (-1.0, 0.75, -0.1667), (0.8333, -0.7542, -0.3333), (-0.8333, -0.7542, 3.056), (0.8333, 0.75, 3.056), (-0.8333, 0.75, -0.1667), (-0.8333, -0.7542, 2.833), (-1.0, -0.7542, -0.1667), (1.0, 0.75, 2.833), (1.0, 0.75, -0.1667), (1.0, -0.7542, -0.1667), (1.0, -0.7542, 2.833), (1.0, 0.75, -0.1667), (1.0, 0.75, 2.833), (1.0, 0.75, -0.1667), (1.0, 0.75, 2.833), (1.0, -0.7542, -0.1667), (1.0, -0.7542, 2.833), (-0.8333, 0.75, 2.833), (-0.8333, 0.75, -0.1667), (1.0, 0.75, 2.833), (1.0, 0.75, -0.1667), (-0.8333, -0.7542, -0.1667), (-0.8333, -0.7542, 2.833), (1.0, -0.7542, 2.833), (1.0, -0.7542, -0.1667), (-1.0, -0.7542, 2.833), (-1.0, -0.7542, -0.1667), (-1.0, 0.75, 2.833), (-1.0, 0.75, -0.1667), (-0.8333, 1.0, 2.833), (-0.8333, 1.0, -0.1667), (0.8333, 1.0, -0.1667), (0.8333, 1.0, 2.833), (-0.8333, -1.0, -0.1667), (-0.8333, -1.0, 2.833), (0.8333, -1.0, 2.833), (0.8333, -1.0, -0.1667), (-1.0, 1.0, -0.1667), (-1.0, 1.0, 2.833), (-1.0, -1.0, -0.1667), (-1.0, -1.0, 2.833), (1.0, 1.0, -0.1667), (1.0, 1.0, 2.833), (1.0, -1.0, -0.1667), (1.0, -1.0, 2.833), (-0.8333, -0.7542, 2.833), (-0.8333, 0.75, 2.833), (-0.8333, 0.75, -0.1667), (-0.8333, -0.7542, -0.1667), (-0.8333, -0.7542, -0.1667), (-0.8333, -0.7542, 2.833), (-0.8333, 0.75, 2.833), (-0.8333, 0.75, -0.1667), (1.0, -0.7542, 2.833), (1.0, 0.75, 2.833), (1.0, -0.7542, -0.1667), (1.0, 0.75, -0.1667), (-0.8333, 0.75, 2.833), (-0.8333, -0.7542, 2.833), (1.0, -0.7542, 2.833), (1.0, 0.75, 2.833), (-0.8333, -0.7542, -0.1667), (-0.8333, 0.75, -0.1667), (1.0, -0.7542, -0.1667), (1.0, 0.75, -0.1667), (-1.0, 0.75, -0.1667), (-1.0, -0.7542, -0.1667), (-1.0, 0.75, 2.833), (-1.0, -0.7542, 2.833), (0.8333, -0.7542, 3.056), (0.8333, 0.75, 3.056), (-0.8333, 0.75, 3.056), (-0.8333, -0.7542, 3.056), (-0.8333, 0.75, -0.3333), (-0.8333, -0.7542, -0.3333), (0.8333, 0.75, -0.3333), (0.8333, -0.7542, -0.3333), (-1.0, -0.7542, 3.056), (-1.0, 0.75, 3.056), (1.0, 0.75, 3.056), (1.0, -0.7542, 3.056), (-1.0, -0.7542, -0.3333), (-1.0, 0.75, -0.3333), (1.0, -0.7542, -0.3333), (1.0, 0.75, -0.3333), (-1.0, -0.7542, -0.1667), (-1.0, 0.75, -0.1667), (-1.0, -0.7542, 2.833), (-1.0, 0.75, 2.833), (-0.8333, 0.75, -0.1667), (-0.8333, -0.7542, -0.1667), (-0.8333, 0.75, 2.833), (-0.8333, -0.7542, 2.833), (-0.8333, 0.75, -0.1667), (-0.8333, -0.7542, -0.1667), (-0.8333, 0.75, 2.833), (-0.8333, -0.7542, 2.833), (0.8625, -0.7542, 2.833), (0.8625, 0.75, 2.833), (0.8625, 0.75, -0.1667), (0.8625, -0.7542, -0.1667), (0.8625, -0.7542, -0.1667), (0.8625, -0.7542, 2.833), (0.8625, 0.75, 2.833), (0.8625, 0.75, -0.1667), (0.8625, 0.75, -0.1667), (0.8625, -0.7542, -0.1667), (0.8625, -0.7542, 2.833), (0.8625, 0.75, 2.833), (0.8625, 0.75, -0.08333), (0.8625, -0.7542, -0.08333), (-0.8333, -0.7542, -0.08333), (-0.8333, 0.75, -0.08333), (0.8625, -0.6708, -0.1667), (0.8625, -0.6708, 2.833), (-0.8333, -0.6708, 2.833), (-0.8333, -0.6708, -0.1667), (0.8625, 0.6667, 2.833), (0.8625, 0.6667, -0.1667), (-0.8333, 0.6667, -0.1667), (-0.8333, 0.6667, 2.833), (0.8625, -0.7542, 2.75), (0.8625, 0.75, 2.75), (-0.8333, 0.75, 2.75), (-0.8333, -0.7542, 2.75), (1.0, -0.7542, 2.833), (1.0, 0.75, 2.833), (1.0, -0.7542, -0.1667), (1.0, 0.75, -0.1667), (-0.8333, 0.75, 2.833), (-0.8333, -0.7542, 2.833), (1.0, -0.7542, 2.833), (1.0, 0.75, 2.833), (-0.8333, -0.7542, -0.1667), (-0.8333, 0.75, -0.1667), (1.0, -0.7542, -0.1667), (1.0, 0.75, -0.1667), (-1.0, 0.75, -0.1667), (-1.0, -0.7542, -0.1667), (-1.0, 0.75, 2.833), (-1.0, -0.7542, 2.833), (0.8333, -0.7542, 3.056), (0.8333, 0.75, 3.056), (-0.8333, 0.75, 3.056), (-0.8333, -0.7542, 3.056), (-0.8333, 0.75, -0.3333), (-0.8333, -0.7542, -0.3333), (0.8333, 0.75, -0.3333), (0.8333, -0.7542, -0.3333), (-1.0, -0.7542, 3.056), (-1.0, 0.75, 3.056), (1.0, 0.75, 3.056), (1.0, -0.7542, 3.056), (-1.0, -0.7542, -0.3333), (-1.0, 0.75, -0.3333), (1.0, -0.7542, -0.3333), (1.0, 0.75, -0.3333), (-1.0, -0.7542, -0.1667), (-1.0, 0.75, -0.1667), (-1.0, -0.7542, 2.833), (-1.0, 0.75, 2.833), (-0.8333, 0.75, -0.1667), (-0.8333, -0.7542, -0.1667), (-0.8333, 0.75, 2.833), (-0.8333, -0.7542, 2.833), (-0.8333, 0.75, -0.1667), (-0.8333, -0.7542, -0.1667), (-0.8333, 0.75, 2.833), (-0.8333, -0.7542, 2.833), (0.8625, 0.75, -0.1667), (0.8625, -0.7542, -0.1667), (0.8625, -0.7542, 2.833), (0.8625, 0.75, 2.833), (0.8625, 0.75, -0.08333), (0.8625, -0.7542, -0.08333), (-0.8333, 0.75, -0.08333), (-0.8333, -0.7542, -0.08333), (0.8625, -0.7542, 2.75), (0.8625, 0.75, 2.75), (-0.8333, -0.7542, 2.75), (-0.8333, 0.75, 2.75), (1.0, 0.75, -0.1667), (1.0, 0.75, 2.833), (1.0, -0.7542, -0.1667), (1.0, -0.7542, 2.833), (-0.8333, 0.75, 2.833), (-0.8333, 0.75, -0.1667), (1.0, 0.75, 2.833), (1.0, 0.75, -0.1667), (-0.8333, -0.7542, -0.1667), (-0.8333, -0.7542, 2.833), (1.0, -0.7542, 2.833), (1.0, -0.7542, -0.1667), (-1.0, -0.7542, 2.833), (-1.0, -0.7542, -0.1667), (-1.0, 0.75, 2.833), (-1.0, 0.75, -0.1667), (-0.8333, 1.0, 2.833), (-0.8333, 1.0, -0.1667), (0.8333, 1.0, -0.1667), (0.8333, 1.0, 2.833), (-0.8333, -1.0, -0.1667), (-0.8333, -1.0, 2.833), (0.8333, -1.0, 2.833), (0.8333, -1.0, -0.1667), (-1.0, 1.0, -0.1667), (-1.0, 1.0, 2.833), (-1.0, -1.0, -0.1667), (-1.0, -1.0, 2.833), (1.0, 1.0, -0.1667), (1.0, 1.0, 2.833), (1.0, -1.0, -0.1667), (1.0, -1.0, 2.833), (-0.8333, -0.7542, -0.1667), (-0.8333, -0.7542, 2.833), (-0.8333, 0.75, 2.833), (-0.8333, 0.75, -0.1667), (-1.0, -0.7542, -0.1667), (-1.0, -0.7542, 2.833), (-1.0, 0.75, -0.1667), (-1.0, 0.75, 2.833), (-0.8333, 0.75, -0.1667), (-0.8333, 0.75, 2.833), (-0.8333, -0.7542, -0.1667), (-0.8333, -0.7542, 2.833), (0.8625, -0.7542, -0.1667), (0.8625, -0.7542, 2.833), (0.8625, 0.75, 2.833), (0.8625, 0.75, -0.1667), (0.8625, -0.6708, -0.1667), (0.8625, -0.6708, 2.833), (-0.8333, -0.6708, 2.833), (-0.8333, -0.6708, -0.1667), (0.8625, 0.6667, 2.833), (0.8625, 0.6667, -0.1667), (-0.8333, 0.6667, -0.1667), (-0.8333, 0.6667, 2.833), (-1.0, -0.7542, -0.1667), (-1.0, -0.7542, 2.833), (-1.0, 0.75, 2.833), (-1.0, 0.75, -0.1667), (-0.8333, 0.75, -0.1667), (-0.8333, 0.75, 2.833), (-0.8333, -0.7542, -0.1667), (-0.8333, -0.7542, 2.833), (-0.8333, -0.7542, 2.833), (0.8625, -0.7542, 2.833), (-0.8333, 0.75, 2.833), (0.8625, 0.75, 2.833), (-0.8333, 0.75, -0.1667), (0.8625, 0.75, -0.1667), (-0.8333, -0.7542, -0.1667), (0.8625, -0.7542, -0.1667), (-0.8333, -0.7542, -0.1667), (0.8625, -0.7542, -0.1667), (-0.8333, -0.7542, 2.833), (0.8625, -0.7542, 2.833), (-0.8333, 0.75, 2.833), (0.8625, 0.75, 2.833), (-0.8333, 0.75, -0.1667), (0.8625, 0.75, -0.1667), (-0.8333, 0.75, -0.1667), (0.8625, 0.75, -0.1667), (-0.8333, -0.7542, -0.1667), (0.8625, -0.7542, -0.1667), (-0.8333, -0.7542, 2.833), (0.8625, -0.7542, 2.833), (-0.8333, 0.75, 2.833), (0.8625, 0.75, 2.833), (0.8625, -0.7542, -0.08333), (-0.8333, -0.7542, -0.08333), (0.8625, 0.75, -0.08333), (-0.8333, 0.75, -0.08333), (0.8625, -0.6708, 2.833), (-0.8333, -0.6708, 2.833), (0.8625, -0.6708, -0.1667), (-0.8333, -0.6708, -0.1667), (0.8625, 0.6667, -0.1667), (-0.8333, 0.6667, -0.1667), (0.8625, 0.6667, 2.833), (-0.8333, 0.6667, 2.833), (0.8625, 0.75, 2.75), (-0.8333, 0.75, 2.75), (0.8625, -0.7542, 2.75), (-0.8333, -0.7542, 2.75), (0.8625, -0.7542, -0.08333), (-0.8333, -0.7542, -0.08333), (0.8625, 0.75, -0.08333), (-0.8333, 0.75, -0.08333), (0.8625, 0.75, 2.75), (-0.8333, 0.75, 2.75), (0.8625, -0.7542, 2.75), (-0.8333, -0.7542, 2.75), (0.8625, -0.6708, 2.833), (-0.8333, -0.6708, 2.833), (0.8625, -0.6708, -0.1667), (-0.8333, -0.6708, -0.1667), (0.8625, 0.6667, -0.1667), (-0.8333, 0.6667, -0.1667), (0.8625, 0.6667, 2.833), (-0.8333, 0.6667, 2.833), (0.8625, -0.7542, 2.833), (0.8625, 0.75, 2.833), (0.8625, 0.75, -0.1667), (0.8625, -0.7542, -0.1667), (0.8625, -0.7542, -0.1667), (0.8625, -0.7542, 2.833), (0.8625, 0.75, 2.833), (0.8625, 0.75, -0.1667), (0.8625, 0.75, -0.1667), (0.8625, -0.7542, -0.1667), (0.8625, -0.7542, 2.833), (0.8625, 0.75, 2.833), (0.8625, -0.7542, -0.1667), (0.8625, 0.75, -0.1667), (0.8625, 0.75, 2.833), (0.8625, -0.7542, 2.833), (0.8625, -0.7542, 2.833), (0.8625, -0.7542, -0.1667), (0.8625, 0.75, -0.1667), (0.8625, 0.75, 2.833), (1.0, -1.0, -0.2774), (1.0, 1.0, -0.2774), (-1.0, -1.0, -0.2774), (-1.0, 1.0, -0.2774), (-0.8333, -1.0, -0.2774), (0.8333, 1.0, -0.2774), (-1.0, -0.7542, -0.2774), (-1.0, 0.75, -0.2774), (1.0, 0.75, -0.2774), (1.0, -0.7542, -0.2774), (-0.8333, 1.0, -0.2774), (0.8333, -1.0, -0.2774), (1.0, -0.7542, -0.2774), (1.0, 0.75, -0.2774), (-1.0, 0.75, -0.2774), (-1.0, -0.7542, -0.2774), (1.0, -0.7542, -0.2774), (1.0, 0.75, -0.2774), (-1.0, 0.75, -0.2774), (-1.0, -0.7542, -0.2774), (1.0, -1.0, 2.893), (1.0, 1.0, 2.893), (-1.0, -1.0, 2.893), (-1.0, 1.0, 2.893), (0.8333, -1.0, 2.893), (-0.8333, -1.0, 2.893), (-0.8333, 1.0, 2.893), (-1.0, -0.7542, 2.893), (-1.0, 0.75, 2.893), (1.0, 0.75, 2.893), (1.0, -0.7542, 2.893), (0.8333, 1.0, 2.893), (1.0, -0.7542, 2.893), (1.0, 0.75, 2.893), (-1.0, 0.75, 2.893), (-1.0, -0.7542, 2.893), (1.0, -0.7542, 2.893), (1.0, 0.75, 2.893), (-1.0, 0.75, 2.893), (-1.0, -0.7542, 2.893), (1.0, 0.75, 1.722), (1.0, -0.7542, 1.722), (-0.8333, 0.75, 1.722), (1.0, 0.75, 1.722), (-0.8333, -0.7542, 1.722), (1.0, -0.7542, 1.722), (-1.0, -0.7542, 1.722), (-1.0, 0.75, 1.722), (-0.8333, 1.0, 1.722), (0.8333, 1.0, 1.722), (-0.8333, -1.0, 1.722), (0.8333, -1.0, 1.722), (-1.0, 1.0, 1.722), (-1.0, -1.0, 1.722), (1.0, 1.0, 1.722), (1.0, -1.0, 1.722), (-0.8333, -0.7542, 1.722), (-0.8333, 0.75, 1.722), (-1.0, -0.7542, 1.722), (-1.0, 0.75, 1.722), (-0.8333, 0.75, 1.722), (-0.8333, -0.7542, 1.722), (0.8625, -0.7542, 1.722), (0.8625, 0.75, 1.722), (0.8625, -0.6708, 1.722), (-0.8333, -0.6708, 1.722), (0.8625, 0.6667, 1.722), (-0.8333, 0.6667, 1.722), (-1.0, -0.7542, 1.722), (-1.0, 0.75, 1.722), (-0.8333, 0.75, 1.722), (-0.8333, -0.7542, 1.722), (0.8625, -0.6708, 1.722), (-0.8333, -0.6708, 1.722), (0.8625, 0.6667, 1.722), (-0.8333, 0.6667, 1.722), (0.8625, -0.7542, 1.722), (0.8625, 0.75, 1.722), (0.6081, 0.6667, 1.722), (0.6081, -0.6708, 1.722), (-0.8333, -0.6708, 1.722), (-0.8333, 0.6667, 1.722), (0.6081, -0.7542, 2.833), (0.6081, 0.75, 2.833), (0.6081, 0.75, -0.1667), (0.6081, -0.7542, -0.1667), (0.6081, -0.7542, -0.1667), (0.6081, -0.7542, 2.833), (0.6081, 0.75, 2.833), (0.6081, 0.75, -0.1667), (0.6081, 0.75, -0.1667), (0.6081, -0.7542, -0.1667), (0.6081, -0.7542, 2.833), (0.6081, 0.75, 2.833), (0.6081, -0.7542, -0.08333), (0.6081, 0.75, -0.08333), (0.6081, -0.6708, 2.833), (0.6081, -0.6708, -0.1667), (0.6081, 0.6667, -0.1667), (0.6081, 0.6667, 2.833), (0.6081, 0.75, 2.75), (0.6081, -0.7542, 2.75), (0.6081, -0.7542, -0.08333), (0.6081, 0.75, -0.08333), (0.6081, 0.75, 2.75), (0.6081, -0.7542, 2.75), (0.6081, -0.6708, 2.833), (0.6081, -0.6708, -0.1667), (0.6081, 0.6667, -0.1667), (0.6081, 0.6667, 2.833), (0.6081, -0.6708, 1.722), (0.6081, 0.6667, 1.722), (-0.8333, -0.6708, 1.639), (-0.8333, 0.6667, 1.639), (0.6081, 0.6667, 1.639), (0.6081, -0.6708, 1.639), (0.6081, 0.6667, 1.722), (-0.8333, 0.6667, 1.722), (-0.8333, 0.6667, 1.639), (0.6081, 0.6667, 1.639), (0.6081, -0.6708, 1.722), (-0.8333, -0.6708, 1.722), (-0.8333, -0.6708, 1.639), (0.6081, -0.6708, 1.639), (-0.8333, -0.6708, 1.722), (-0.8333, 0.6667, 1.722), (-0.8333, 0.6667, 1.639), (-0.8333, -0.6708, 1.639), (-0.8333, 0.6667, 1.722), (-0.8333, 0.6667, 1.639), (-0.8333, -0.6708, 1.722), (-0.8333, -0.6708, 1.639), (0.6081, -0.6708, 1.722), (0.6081, 0.6667, 1.722), (0.6081, 0.6667, 1.639), (0.6081, -0.6708, 1.639), (0.6081, 0.6667, 1.722), (0.6081, 0.6667, 1.639), (0.6081, -0.6708, 1.722), (0.6081, -0.6708, 1.639), (-0.8333, 0.6667, 1.722), (-0.8333, -0.6708, 1.722), (0.6081, 0.6667, 1.722), (0.6081, -0.6708, 1.722), (-0.8333, 0.6667, 1.722), (0.6081, 0.6667, 1.722), (-0.8333, -0.6708, 1.722), (0.6081, -0.6708, 1.722), (-0.8333, 0.6667, 1.722), (-0.8333, -0.6708, 1.722), (0.6081, 0.6667, 1.722), (0.6081, -0.6708, 1.722), (-0.8333, 0.6667, 1.639), (-0.8333, -0.6708, 1.639), (0.6081, 0.6667, 1.639), (0.6081, -0.6708, 1.639), (-0.8333, 0.6667, 1.639), (0.6081, 0.6667, 1.639), (-0.8333, -0.6708, 1.639), (0.6081, -0.6708, 1.639), (-0.8333, 0.6667, 1.639), (-0.8333, -0.6708, 1.639), (0.6081, 0.6667, 1.639), (0.6081, -0.6708, 1.639)], [], [(25, 0, 46, 31), (31, 32, 26, 25), (32, 10, 3, 26), (1, 23, 52, 8), (23, 24, 33, 52), (24, 2, 9, 33), (48, 34, 30, 7), (34, 54, 29, 30), (54, 11, 4, 29), (6, 28, 53, 12), (28, 27, 35, 53), (27, 5, 47, 35), (58, 70, 93, 16), (71, 59, 15, 92), (14, 95, 74, 21), (94, 13, 49, 75), (50, 76, 91, 18), (77, 57, 17, 90), (20, 89, 78, 22), (88, 19, 51, 79), (37, 86, 95, 14), (87, 43, 13, 94), (38, 85, 86, 37), (84, 36, 43, 87), (18, 91, 85, 38), (90, 17, 36, 84), (40, 82, 92, 15), (83, 44, 16, 93), (45, 81, 82, 40), (80, 39, 44, 83), (19, 88, 81, 45), (89, 20, 39, 80), (60, 66, 75, 49), (67, 61, 21, 74), (63, 65, 70, 58), (64, 62, 59, 71), (72, 100, 99, 41), (56, 96, 101, 73), (68, 102, 97, 42), (55, 98, 103, 69), (52, 127, 134, 8), (126, 31, 46, 135), (33, 125, 127, 52), (124, 32, 31, 126), (9, 132, 125, 33), (133, 10, 32, 124), (53, 123, 128, 12), (122, 34, 48, 129), (35, 120, 123, 53), (121, 54, 34, 122), (47, 131, 120, 35), (130, 11, 54, 121), (62, 107, 115, 59), (106, 60, 49, 114), (61, 104, 110, 21), (105, 63, 58, 111), (77, 136, 117, 57), (137, 79, 51, 116), (50, 119, 138, 76), (118, 22, 78, 139), (69, 140, 113, 55), (141, 72, 41, 112), (42, 108, 142, 68), (109, 56, 73, 143), (55, 113, 144, 98), (112, 41, 99, 145), (56, 109, 147, 96), (108, 42, 97, 146), (127, 199, 206, 134), (199, 198, 207, 206), (198, 126, 135, 207), (125, 197, 199, 127), (197, 196, 198, 199), (196, 124, 126, 198), (132, 204, 197, 125), (204, 205, 196, 197), (205, 133, 124, 196), (123, 195, 200, 128), (195, 194, 201, 200), (194, 122, 129, 201), (120, 192, 195, 123), (192, 193, 194, 195), (193, 121, 122, 194), (131, 203, 192, 120), (203, 202, 193, 192), (202, 130, 121, 193), (107, 179, 187, 115), (179, 178, 186, 187), (178, 106, 114, 186), (104, 176, 182, 110), (176, 177, 183, 182), (177, 105, 111, 183), (136, 208, 189, 117), (208, 209, 188, 189), (209, 137, 116, 188), (119, 191, 210, 138), (191, 190, 211, 210), (190, 118, 139, 211), (140, 212, 185, 113), (212, 213, 184, 185), (213, 141, 112, 184), (108, 180, 214, 142), (180, 181, 215, 214), (181, 109, 143, 215), (113, 185, 216, 144), (185, 184, 217, 216), (184, 112, 145, 217), (109, 181, 219, 147), (181, 180, 218, 219), (180, 108, 146, 218), (157, 221, 225, 161), (221, 220, 224, 225), (220, 156, 160, 224), (144, 216, 226, 163), (216, 217, 227, 226), (217, 145, 162, 227), (159, 223, 229, 173), (223, 222, 228, 229), (222, 158, 172, 228), (147, 219, 230, 175), (219, 218, 231, 230), (218, 146, 174, 231), (70, 238, 261, 93), (239, 71, 92, 260), (95, 263, 242, 74), (262, 94, 75, 243), (76, 244, 259, 91), (245, 77, 90, 258), (89, 257, 246, 78), (256, 88, 79, 247), (86, 254, 263, 95), (255, 87, 94, 262), (85, 253, 254, 86), (252, 84, 87, 255), (91, 259, 253, 85), (258, 90, 84, 252), (82, 250, 260, 92), (251, 83, 93, 261), (81, 249, 250, 82), (248, 80, 83, 251), (88, 256, 249, 81), (257, 89, 80, 248), (66, 234, 243, 75), (235, 67, 74, 242), (65, 233, 238, 70), (232, 64, 71, 239), (101, 265, 241, 73), (264, 100, 72, 240), (103, 267, 237, 69), (266, 102, 68, 236), (138, 269, 244, 76), (268, 136, 77, 245), (78, 246, 271, 139), (247, 79, 137, 270), (142, 273, 236, 68), (272, 140, 69, 237), (73, 241, 275, 143), (240, 72, 141, 274), (153, 277, 281, 165), (276, 152, 164, 280), (100, 264, 283, 167), (265, 101, 166, 282), (155, 279, 285, 169), (278, 154, 168, 284), (102, 266, 287, 171), (267, 103, 170, 286), (210, 289, 269, 138), (288, 208, 136, 268), (211, 290, 289, 210), (291, 209, 208, 288), (139, 271, 290, 211), (270, 137, 209, 291), (214, 293, 273, 142), (292, 212, 140, 272), (215, 295, 293, 214), (294, 213, 212, 292), (143, 275, 295, 215), (274, 141, 213, 294), (100, 304, 302, 99), (305, 152, 151, 303), (96, 296, 306, 101), (297, 148, 153, 307), (102, 308, 298, 97), (309, 154, 149, 299), (98, 300, 310, 103), (301, 150, 155, 311), (144, 312, 300, 98), (313, 156, 150, 301), (99, 302, 314, 145), (303, 151, 157, 315), (147, 316, 296, 96), (317, 158, 148, 297), (97, 298, 318, 146), (299, 149, 159, 319), (145, 314, 321, 162), (315, 157, 161, 320), (156, 313, 322, 160), (312, 144, 163, 323), (101, 306, 325, 166), (307, 153, 165, 324), (152, 305, 326, 164), (304, 100, 167, 327), (103, 310, 329, 170), (311, 155, 169, 328), (154, 309, 330, 168), (308, 102, 171, 331), (146, 318, 333, 174), (319, 159, 173, 332), (158, 317, 334, 172), (316, 147, 175, 335), (225, 336, 320, 161), (337, 227, 162, 321), (224, 338, 336, 225), (339, 226, 227, 337), (160, 322, 338, 224), (323, 163, 226, 339), (229, 340, 332, 173), (341, 231, 174, 333), (228, 342, 340, 229), (343, 230, 231, 341), (172, 334, 342, 228), (335, 175, 230, 343), (281, 344, 324, 165), (345, 282, 166, 325), (164, 326, 346, 280), (327, 167, 283, 347), (285, 348, 328, 169), (349, 286, 170, 329), (168, 330, 350, 284), (331, 171, 287, 351), (152, 356, 355, 151), (356, 66, 60, 355), (148, 352, 357, 153), (352, 61, 67, 357), (154, 358, 353, 149), (358, 65, 63, 353), (150, 354, 359, 155), (354, 62, 64, 359), (156, 360, 354, 150), (360, 107, 62, 354), (151, 355, 361, 157), (355, 60, 106, 361), (158, 362, 352, 148), (362, 104, 61, 352), (149, 353, 363, 159), (353, 63, 105, 363), (178, 364, 361, 106), (364, 221, 157, 361), (179, 365, 364, 178), (365, 220, 221, 364), (107, 360, 365, 179), (360, 156, 220, 365), (177, 366, 363, 105), (366, 223, 159, 363), (176, 367, 366, 177), (367, 222, 223, 366), (104, 362, 367, 176), (362, 158, 222, 367), (235, 368, 357, 67), (368, 277, 153, 357), (66, 356, 369, 234), (356, 152, 276, 369), (232, 370, 359, 64), (370, 279, 155, 359), (65, 358, 371, 233), (358, 154, 278, 371), (0, 373, 380, 46), (373, 15, 59, 380), (13, 372, 381, 49), (372, 1, 8, 381), (57, 378, 374, 17), (378, 9, 2, 374), (19, 375, 379, 51), (375, 3, 10, 379), (43, 383, 372, 13), (383, 23, 1, 372), (36, 376, 383, 43), (376, 24, 23, 383), (17, 374, 376, 36), (374, 2, 24, 376), (373, 0, 25, 377), (377, 40, 15, 373), (26, 382, 377, 25), (382, 45, 40, 377), (3, 375, 382, 26), (375, 19, 45, 382), (134, 384, 381, 8), (384, 114, 49, 381), (46, 380, 385, 135), (380, 59, 115, 385), (133, 386, 379, 10), (386, 116, 51, 379), (9, 378, 387, 132), (378, 57, 117, 387), (206, 388, 384, 134), (388, 186, 114, 384), (207, 389, 388, 206), (389, 187, 186, 388), (135, 385, 389, 207), (385, 115, 187, 389), (205, 390, 386, 133), (390, 188, 116, 386), (204, 391, 390, 205), (391, 189, 188, 390), (132, 387, 391, 204), (387, 117, 189, 391), (11, 401, 393, 4), (401, 58, 16, 393), (5, 392, 402, 47), (392, 14, 21, 402), (12, 399, 394, 6), (399, 50, 18, 394), (7, 395, 400, 48), (395, 20, 22, 400), (27, 396, 392, 5), (396, 37, 14, 392), (28, 397, 396, 27), (397, 38, 37, 396), (6, 394, 397, 28), (394, 18, 38, 397), (44, 403, 393, 16), (403, 29, 4, 393), (39, 398, 403, 44), (398, 30, 29, 403), (20, 395, 398, 39), (395, 7, 30, 398), (110, 404, 402, 21), (404, 131, 47, 402), (58, 401, 405, 111), (401, 11, 130, 405), (118, 406, 400, 22), (406, 129, 48, 400), (50, 399, 407, 119), (399, 12, 128, 407), (182, 408, 404, 110), (408, 203, 131, 404), (183, 409, 408, 182), (409, 202, 203, 408), (111, 405, 409, 183), (405, 130, 202, 409), (190, 410, 406, 118), (410, 201, 129, 406), (191, 411, 410, 190), (411, 200, 201, 410), (119, 407, 411, 191), (407, 128, 200, 411), (238, 415, 426, 261), (415, 239, 260, 426), (263, 427, 417, 242), (427, 262, 243, 417), (244, 418, 425, 259), (418, 245, 258, 425), (257, 424, 419, 246), (424, 256, 247, 419), (254, 423, 427, 263), (423, 255, 262, 427), (253, 422, 423, 254), (422, 252, 255, 423), (259, 425, 422, 253), (425, 258, 252, 422), (250, 421, 426, 260), (421, 251, 261, 426), (249, 420, 421, 250), (420, 248, 251, 421), (256, 424, 420, 249), (424, 257, 248, 420), (234, 413, 417, 243), (413, 235, 242, 417), (233, 412, 415, 238), (412, 232, 239, 415), (265, 428, 416, 241), (428, 264, 240, 416), (267, 429, 414, 237), (429, 266, 236, 414), (269, 430, 418, 244), (430, 268, 245, 418), (246, 419, 431, 271), (419, 247, 270, 431), (273, 432, 414, 236), (432, 272, 237, 414), (241, 416, 433, 275), (416, 240, 274, 433), (277, 434, 436, 281), (434, 276, 280, 436), (264, 428, 437, 283), (428, 265, 282, 437), (279, 435, 438, 285), (435, 278, 284, 438), (266, 429, 439, 287), (429, 267, 286, 439), (289, 440, 430, 269), (440, 288, 268, 430), (290, 441, 440, 289), (441, 291, 288, 440), (271, 431, 441, 290), (431, 270, 291, 441), (293, 442, 432, 273), (442, 292, 272, 432), (295, 443, 442, 293), (443, 294, 292, 442), (275, 433, 443, 295), (433, 274, 294, 443), (346, 444, 436, 280), (444, 344, 281, 436), (283, 437, 445, 347), (437, 282, 345, 445), (350, 446, 438, 284), (446, 348, 285, 438), (287, 439, 447, 351), (439, 286, 349, 447), (369, 448, 413, 234), (448, 368, 235, 413), (276, 434, 448, 369), (434, 277, 368, 448), (371, 449, 412, 233), (449, 370, 232, 412), (278, 435, 449, 371), (435, 279, 370, 449), (304, 458, 457, 302), (458, 305, 303, 457), (296, 454, 459, 306), (454, 297, 307, 459), (308, 460, 455, 298), (460, 309, 299, 455), (300, 456, 461, 310), (456, 301, 311, 461), (312, 462, 456, 300), (462, 313, 301, 456), (302, 457, 463, 314), (457, 303, 315, 463), (316, 464, 454, 296), (464, 317, 297, 454), (298, 455, 465, 318), (455, 299, 319, 465), (314, 463, 466, 321), (463, 315, 320, 466), (313, 462, 467, 322), (462, 312, 323, 467), (306, 459, 468, 325), (459, 307, 324, 468), (305, 458, 469, 326), (458, 304, 327, 469), (310, 461, 470, 329), (461, 311, 328, 470), (309, 460, 471, 330), (460, 308, 331, 471), (318, 465, 472, 333), (465, 319, 332, 472), (317, 464, 473, 334), (464, 316, 335, 473), (336, 474, 466, 320), (474, 337, 321, 466), (338, 475, 474, 336), (475, 339, 337, 474), (322, 467, 475, 338), (467, 323, 339, 475), (340, 476, 472, 332), (476, 341, 333, 472), (342, 477, 476, 340), (477, 343, 341, 476), (334, 473, 477, 342), (473, 335, 343, 477), (344, 478, 468, 324), (478, 345, 325, 468), (326, 469, 479, 346), (469, 327, 347, 479), (348, 480, 470, 328), (480, 349, 329, 470), (330, 471, 481, 350), (471, 331, 351, 481), (445, 482, 479, 347), (482, 444, 346, 479), (345, 478, 482, 445), (478, 344, 444, 482), (447, 483, 481, 351), (483, 446, 350, 481), (349, 480, 483, 447), (480, 348, 446, 483), (497, 453, 489, 500), (485, 498, 501, 490), (502, 493, 452, 496), (500, 489, 493, 502), (494, 503, 499, 484), (490, 501, 503, 494), (450, 505, 508, 488), (505, 497, 500, 508), (498, 506, 509, 501), (506, 486, 491, 509), (492, 510, 504, 451), (510, 502, 496, 504), (488, 508, 510, 492), (508, 500, 502, 510), (503, 511, 507, 499), (511, 495, 487, 507), (501, 509, 511, 503), (509, 491, 495, 511), (453, 512, 516, 489), (488, 517, 514, 450), (493, 518, 513, 452), (489, 516, 518, 493), (492, 519, 517, 488), (451, 515, 519, 492), (497, 520, 512, 453), (452, 513, 521, 496), (505, 522, 520, 497), (450, 514, 522, 505), (504, 523, 515, 451), (496, 521, 523, 504), (512, 524, 528, 516), (524, 485, 490, 528), (517, 529, 526, 514), (529, 491, 486, 526), (518, 530, 525, 513), (530, 494, 484, 525), (516, 528, 530, 518), (528, 490, 494, 530), (519, 531, 529, 517), (531, 495, 491, 529), (515, 527, 531, 519), (527, 487, 495, 531), (520, 532, 524, 512), (532, 498, 485, 524), (513, 525, 533, 521), (525, 484, 499, 533), (522, 534, 532, 520), (534, 506, 498, 532), (514, 526, 534, 522), (526, 486, 506, 534), (523, 535, 527, 515), (535, 507, 487, 527), (521, 533, 535, 523), (533, 499, 507, 535)])
me_cube_002.materials.append(mat_material_009)
me_cube_002.use_remesh_preserve_volume = False
me_cube_002.use_remesh_preserve_attributes = False
me_cube_002.use_mirror_vertex_groups = False
me_cube_002.update()
me_plane_002 = bpy.data.meshes.new('Plane.002')
me_plane_002.from_pydata([(1.0, 0.7505, -18.82), (-1.0, 0.7505, -18.82), (1.0, -0.7505, -18.82), (-1.0, -0.7505, -18.82), (-1.0, 0.7505, -20.99), (-1.0, -0.7505, -20.99), (1.0, 0.7505, -20.99), (1.0, -0.7505, -20.99), (-1.85, 0.7505, -18.82), (-1.85, 0.7505, -20.99), (-1.85, -0.7505, -20.99), (-1.85, -0.7505, -18.82), (-1.0, -0.7505, -20.84), (-1.0, -0.7505, -18.96), (-1.0, 0.7505, -18.96), (-1.0, 0.7505, -20.84), (1.0, 0.7505, -18.96), (1.0, 0.7505, -20.84), (1.0, -0.7505, -20.84), (1.0, -0.7505, -18.96), (-1.85, 0.7505, -20.84), (-1.85, 0.7505, -18.96), (-1.85, -0.7505, -18.96), (-1.85, -0.7505, -20.84), (0.3805, -0.7505, -18.82), (0.3805, 0.7505, -18.82), (0.3805, 0.7505, -20.99), (0.3805, -0.7505, -20.99), (0.3805, 0.7505, -18.96), (0.3805, 0.7505, -20.84), (0.3805, -0.7505, -18.96), (0.3805, -0.7505, -20.84), (0.3805, -0.7505, 12.92), (0.3805, -0.7505, 14.8), (0.3805, 0.7505, 12.92), (0.3805, 0.7505, 14.8), (0.3805, -0.7505, 12.77), (0.3805, 0.7505, 12.77), (0.3805, 0.7505, 14.95), (0.3805, -0.7505, 14.95), (-1.85, -0.7505, 12.92), (-1.85, -0.7505, 14.8), (-1.85, 0.7505, 14.8), (-1.85, 0.7505, 12.92), (1.0, -0.7505, 14.8), (1.0, -0.7505, 12.92), (1.0, 0.7505, 12.92), (1.0, 0.7505, 14.8), (-1.0, 0.7505, 12.92), (-1.0, 0.7505, 14.8), (-1.0, -0.7505, 14.8), (-1.0, -0.7505, 12.92), (-1.85, -0.7505, 14.95), (-1.85, -0.7505, 12.77), (-1.85, 0.7505, 12.77), (-1.85, 0.7505, 14.95), (1.0, -0.7505, 12.77), (1.0, 0.7505, 12.77), (-1.0, -0.7505, 12.77), (-1.0, 0.7505, 12.77), (-1.0, -0.7505, 14.95), (1.0, -0.7505, 14.95), (-1.0, 0.7505, 14.95), (1.0, 0.7505, 14.95)], [], [(5, 4, 9, 10), (1, 3, 11, 8), (0, 16, 19, 2), (16, 17, 18, 19), (17, 6, 7, 18), (4, 15, 20, 9), (15, 14, 21, 20), (14, 1, 8, 21), (3, 13, 22, 11), (13, 12, 23, 22), (12, 5, 10, 23), (11, 22, 21, 8), (22, 23, 20, 21), (23, 10, 9, 20), (25, 0, 2, 24), (24, 3, 1, 25), (6, 26, 27, 7), (26, 4, 5, 27), (14, 28, 25, 1), (0, 25, 28, 16), (15, 29, 28, 14), (29, 17, 16, 28), (4, 26, 29, 15), (26, 6, 17, 29), (19, 30, 24, 2), (30, 13, 3, 24), (18, 31, 30, 19), (31, 12, 13, 30), (7, 27, 31, 18), (27, 5, 12, 31), (36, 58, 51, 32), (56, 36, 32, 45), (32, 51, 50, 33), (45, 32, 33, 44), (33, 50, 60, 39), (44, 33, 39, 61), (37, 57, 46, 34), (59, 37, 34, 48), (34, 46, 47, 35), (48, 34, 35, 49), (35, 47, 63, 38), (49, 35, 38, 62), (37, 59, 58, 36), (57, 37, 36, 56), (39, 60, 62, 38), (61, 39, 38, 63), (40, 53, 54, 43), (41, 40, 43, 42), (52, 41, 42, 55), (51, 58, 53, 40), (50, 51, 40, 41), (60, 50, 41, 52), (49, 62, 55, 42), (48, 49, 42, 43), (59, 48, 43, 54), (46, 57, 56, 45), (47, 46, 45, 44), (63, 47, 44, 61), (62, 60, 52, 55), (58, 59, 54, 53)])
me_plane_002.materials.append(mat_material_011)
me_plane_002.use_remesh_preserve_volume = False
me_plane_002.use_remesh_preserve_attributes = False
me_plane_002.use_mirror_vertex_groups = False
me_plane_002.update()

# ---- objects
ob_point_001 = bpy.data.objects.new('Point.001', light_point_001)
ob_point = bpy.data.objects.new('Point', light_point)
ob_spot_001 = bpy.data.objects.new('Spot.001', light_spot_001)
ob_empty = bpy.data.objects.new('Empty', None)
ob_camera = bpy.data.objects.new('Camera', cam_camera_001)
ob_lamp_000 = bpy.data.objects.new('Lamp.000', light_lamp_001)
ob_vrata = bpy.data.objects.new('Vrata', me_cube_004)
ob_sipke = bpy.data.objects.new('SIPKE', me_cylinder_002)
ob_kvaka = bpy.data.objects.new('kvaka', me_cube)
ob_brojcanik = bpy.data.objects.new('brojcanik', me_cylinder)
ob_g_sarkice = bpy.data.objects.new('g.sarkice', me_plane)
ob_lampa = bpy.data.objects.new('lampa', light_lamp_002)
ob_soba = bpy.data.objects.new('Soba', me_plane_001)
ob_kuciste = bpy.data.objects.new('Kuciste', me_cube_002)
ob_d_sarkice = bpy.data.objects.new('d.sarkice', me_plane_002)

# ---- transforms, parenting, visibility, modifiers, constraints
ob_point_001.location = (24.01, -0.2519, 47.62)
ob_point_001.lineart.crease_threshold = 0.0
ob_point.location = (-14.8, -33.88, 7.426)
ob_point.lineart.crease_threshold = 0.0
ob_spot_001.location = (24.13, -6.429, 14.22)
ob_spot_001.rotation_euler = (0.0, 1.05, -0.2955)
ob_spot_001.lineart.crease_threshold = 0.0
ob_empty.location = (0.0, 0.0, 4.639)
ob_empty.empty_display_type = 'ARROWS'
ob_empty.empty_image_offset = (0.0, 0.0)
ob_empty.lineart.crease_threshold = 0.0
ob_camera.location = (18.01, -16.34, 10.75)
ob_camera.rotation_euler = (1.228, 4.198e-07, 1.288)
ob_camera.lineart.crease_threshold = 0.0
_c = ob_camera.constraints.new('TRACK_TO'); _c.name = 'TrackTo'
_c.target = ob_empty
ob_lamp_000.location = (-1.49, 0.0182, 7.606)
ob_lamp_000.rotation_euler = (0.6503, 0.05522, 1.866)
ob_lamp_000.lock_rotations_4d = False
ob_lamp_000.empty_display_type = 'ARROWS'
ob_lamp_000.color = (0.0, 0.0, 0.0, 0.0)
ob_lamp_000.lineart.crease_threshold = 0.0
ob_vrata.location = (3.14, 2.557, 5.368)
ob_vrata.rotation_euler = (0.0, 0.0, 1.55)
ob_vrata.lineart.crease_threshold = 0.0
ob_sipke.parent = ob_vrata
ob_sipke.matrix_parent_inverse = Matrix(((1.0, -0.003227, 0.0, -3.132), (0.003227, 1.0, 0.0, -2.567), (1.6e-07, 0.0, 1.0, -5.368), (0.0, 0.0, 0.0, 1.0)))
ob_sipke.location = (2.428, -2.078, 7.485)
ob_sipke.rotation_euler = (1.571, 0.0, 0.0)
ob_sipke.scale = (0.1553, 0.1553, 0.1553)
ob_sipke.lineart.crease_threshold = 0.0
_m = ob_sipke.modifiers.new('Subsurf', 'SUBSURF')
_m.uv_smooth = 'PRESERVE_CORNERS'
_m.quality = 2
_m.levels = 2
_m.show_only_control_edges = False
ob_kvaka.parent = ob_vrata
ob_kvaka.matrix_parent_inverse = Matrix(((1.0, -0.003227, 0.0, -3.132), (0.003227, 1.0, 0.0, -2.567), (1.6e-07, 0.0, 1.0, -5.368), (0.0, 0.0, 0.0, 1.0)))
ob_kvaka.location = (3.051, -1.092, 5.142)
ob_kvaka.rotation_euler = (-0.8132, 6.489e-08, 1.118e-07)
ob_kvaka.scale = (1.067, 1.067, 1.067)
ob_kvaka.lineart.crease_threshold = 0.0
_m = ob_kvaka.modifiers.new('Subsurf', 'SUBSURF')
_m.uv_smooth = 'PRESERVE_CORNERS'
_m.levels = 4
_m.render_levels = 4
_m.show_only_control_edges = False
ob_brojcanik.parent = ob_vrata
ob_brojcanik.matrix_parent_inverse = Matrix(((1.0, -0.003227, 0.0, -3.132), (0.003227, 1.0, 0.0, -2.567), (1.6e-07, 0.0, 1.0, -5.368), (0.0, 0.0, 0.0, 1.0)))
ob_brojcanik.location = (2.984, 0.475, 5.136)
ob_brojcanik.rotation_euler = (0.0, 1.571, 0.0)
ob_brojcanik.scale = (1.168, 1.168, 1.168)
ob_brojcanik.lineart.crease_threshold = 0.0
_m = ob_brojcanik.modifiers.new('Subsurf', 'SUBSURF')
_m.uv_smooth = 'PRESERVE_CORNERS'
_m.levels = 4
_m.render_levels = 4
_m.show_only_control_edges = False
ob_g_sarkice.parent = ob_vrata
ob_g_sarkice.matrix_parent_inverse = Matrix(((1.0, 0.0, 0.0, -3.14), (0.0, 1.0, -2.98e-08, -2.557), (0.0, 0.0, 1.0, -5.368), (0.0, 0.0, 0.0, 1.0)))
ob_g_sarkice.location = (3.14, 2.557, 5.368)
ob_g_sarkice.scale = (0.1447, 0.2289, 0.2289)
ob_g_sarkice.lineart.crease_threshold = 0.0
_m = ob_g_sarkice.modifiers.new('Subsurf', 'SUBSURF')
_m.uv_smooth = 'PRESERVE_CORNERS'
_m.levels = 3
_m.render_levels = 3
_m.show_only_control_edges = False
ob_lampa.location = (-1.49, 0.0182, 5.137)
ob_lampa.rotation_euler = (0.6503, 0.05522, 1.866)
ob_lampa.lock_rotations_4d = False
ob_lampa.empty_display_type = 'ARROWS'
ob_lampa.color = (0.0, 0.0, 0.0, 0.0)
ob_lampa.lineart.crease_threshold = 0.0
ob_soba.location = (-24.41, 20.81, 0.0)
ob_soba.scale = (35.73, 35.73, 35.73)
ob_soba.lineart.crease_threshold = 0.0
ob_kuciste.location = (0.0, 0.0, 1.0)
ob_kuciste.scale = (3.0, 3.0, 3.0)
ob_kuciste.lineart.crease_threshold = 0.0
_m = ob_kuciste.modifiers.new('Subsurf', 'SUBSURF')
_m.uv_smooth = 'PRESERVE_CORNERS'
_m.levels = 4
_m.render_levels = 4
_m.show_only_control_edges = False
ob_d_sarkice.parent = ob_kuciste
ob_d_sarkice.matrix_parent_inverse = Matrix(((0.3333, 0.0, 0.0, 0.0), (0.0, 0.3333, 0.0, 0.0), (0.0, 0.0, 0.3333, -0.3333), (0.0, 0.0, 0.0, 1.0)))
ob_d_sarkice.location = (3.14, 2.557, 5.368)
ob_d_sarkice.scale = (0.1447, 0.2289, 0.2289)
ob_d_sarkice.lineart.crease_threshold = 0.0
_m = ob_d_sarkice.modifiers.new('Subsurf', 'SUBSURF')
_m.uv_smooth = 'PRESERVE_CORNERS'
_m.levels = 3
_m.render_levels = 3
_m.show_only_control_edges = False

# ---- collection membership
col_collection_1.objects.link(ob_point_001)
col_collection_1.objects.link(ob_point)
col_collection_1.objects.link(ob_spot_001)
col_collection_1.objects.link(ob_empty)
col_collection_1.objects.link(ob_camera)
col_collection_1.objects.link(ob_lamp_000)
col_collection_1.objects.link(ob_vrata)
col_collection_1.objects.link(ob_sipke)
col_collection_1.objects.link(ob_kvaka)
col_collection_1.objects.link(ob_brojcanik)
col_collection_1.objects.link(ob_g_sarkice)
col_collection_1.objects.link(ob_lampa)
col_collection_1.objects.link(ob_soba)
col_collection_1.objects.link(ob_kuciste)
col_collection_1.objects.link(ob_d_sarkice)

# ---- scene / render settings (as saved in the file)
scene.camera = ob_camera
scene.frame_start = 0; scene.frame_end = 179; scene.frame_set(168)
scene.render.engine = 'CYCLES'
scene.render.image_settings.color_mode = 'RGB'
scene.render.image_settings.quality = 100
scene.render.image_settings.compression = 100
scene.render.dither_intensity = 0.0
scene.render.bake_margin = 2
scene.render.bake_bias = 0.0
scene.cycles.use_denoising = False
scene.cycles.samples = 20
scene.cycles.sampling_pattern = 'TABULATED_SOBOL'
scene.cycles.light_sampling_threshold = 0.0
scene.cycles.use_adaptive_sampling = False
scene.cycles.use_light_tree = False
scene.cycles.blur_glossy = 0.0
scene.cycles.volume_bounces = 1
scene.cycles.pixel_filter_type = 'GAUSSIAN'
scene.cycles.sample_clamp_indirect = 0.0
scene.view_settings.view_transform = 'Standard'
bpy.context.view_layer.update()
